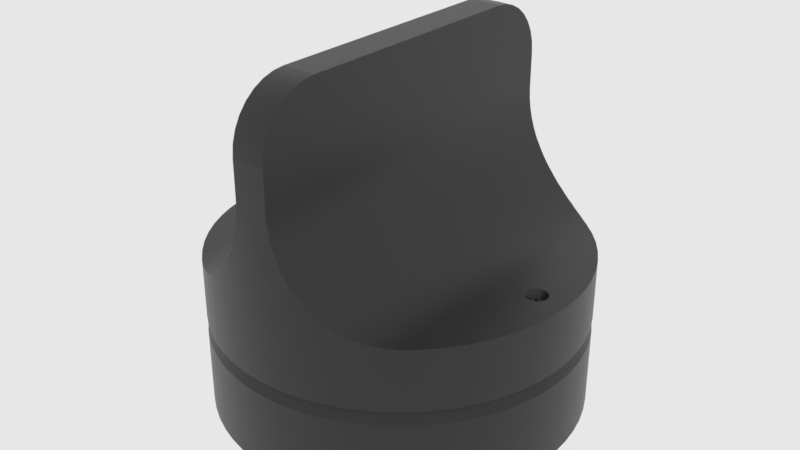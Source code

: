 # Source: mx_knob.blend  (saved by Blender 2.83.18; exported with 4.5.12 LTS)
import bpy
from mathutils import Matrix  # noqa: F401  (used for matrix-valued properties, if any)

bpy.ops.wm.read_factory_settings(use_empty=True)
scene = bpy.context.scene
scene.name = 'main'

# ---- collections
col_collection_1 = bpy.data.collections.new('Collection 1'); scene.collection.children.link(col_collection_1)

# ---- materials (node trees are filled in below, after node groups)
mat_sy_cutter = bpy.data.materials.new('sy_cutter')
mat_sy_dark_matte = bpy.data.materials.new('sy_dark_matte')
mat_sy_dark_matte.roughness = 0.25

# ---- node groups
ng_sy_plastic_001 = bpy.data.node_groups.new('sy_plastic.001', 'ShaderNodeTree')
_s = ng_sy_plastic_001.interface.new_socket(name='Color', in_out='OUTPUT', socket_type='NodeSocketColor')
_s.default_value = (0.01341, 0.01341, 0.01341, 1.0)
_s = ng_sy_plastic_001.interface.new_socket(name='Roughness', in_out='OUTPUT', socket_type='NodeSocketColor')
_s.default_value = (0.0, 0.0, 0.0, 0.0)
_s = ng_sy_plastic_001.interface.new_socket(name='Normal', in_out='OUTPUT', socket_type='NodeSocketVector')
_s.min_value = 0.0
_s.max_value = 0.0
_s = ng_sy_plastic_001.interface.new_socket(name='Color', in_out='INPUT', socket_type='NodeSocketColor')
_s.default_value = (0.01341, 0.01341, 0.01341, 1.0)
_s = ng_sy_plastic_001.interface.new_socket(name='Scale', in_out='INPUT', socket_type='NodeSocketFloat')
_s.default_value = 1.0
_s.min_value = 0.0
_s.max_value = 10.0
_s = ng_sy_plastic_001.interface.new_socket(name='Roughness', in_out='INPUT', socket_type='NodeSocketFloat')
_s.default_value = 1.0
_s.min_value = 0.0
_s.max_value = 3.0
_s = ng_sy_plastic_001.interface.new_socket(name='Bump', in_out='INPUT', socket_type='NodeSocketFloat')
_s.default_value = 1.0
_s.min_value = 0.0
_s.max_value = 1.0
_s = ng_sy_plastic_001.interface.new_socket(name='Normal', in_out='INPUT', socket_type='NodeSocketVector')
_s.min_value = 0.0
_s.max_value = -1.0
_s.hide_value = True
_N = ng_sy_plastic_001.nodes; _L = ng_sy_plastic_001.links
n0 = _N.new('ShaderNodeValToRGB'); n0.name = 'ColorRamp'; n0.location = (258, -72)
while len(n0.color_ramp.elements) > 1: n0.color_ramp.elements.remove(n0.color_ramp.elements[-1])
n0.color_ramp.elements[0].position = 0.004545; n0.color_ramp.elements[0].color = (0.2194, 0.2194, 0.2194, 1.0)
_e = n0.color_ramp.elements.new(0.8182); _e.color = (1.0, 1.0, 1.0, 1.0)
n1 = _N.new('ShaderNodeTexNoise'); n1.name = 'Noise Texture'; n1.location = (55, 153)
n2 = _N.new('ShaderNodeTexNoise'); n2.name = 'Musgrave Texture'; n2.location = (46, -89)
n2.width = 150
n2.normalize = False
n2.inputs[2].default_value = 300.0
n2.inputs[3].default_value = 11.2
n2.inputs[4].default_value = 0.25
n3 = _N.new('ShaderNodeValue'); n3.name = 'Value.001'; n3.location = (-353, -382)
n3.outputs[0].default_value = 0.0
n4 = _N.new('ShaderNodeRGB'); n4.name = 'RGB'; n4.location = (-365, 262)
n4.outputs[0].default_value = (0.01341, 0.01341, 0.01341, 1.0)
n5 = _N.new('ShaderNodeMix'); n5.name = 'Mix.001'; n5.location = (550, 25)
n5.data_type = 'RGBA'
n6 = _N.new('NodeReroute'); n6.name = 'Reroute'; n6.location = (-260, -194)
n6.width = 16
n6.socket_idname = 'NodeSocketFloat'
n7 = _N.new('ShaderNodeValue'); n7.name = 'Value'; n7.location = (-429, -187)
n7.outputs[0].default_value = 1.0
n8 = _N.new('ShaderNodeMath'); n8.name = 'Math'; n8.location = (-147, 40)
n8.operation = 'MULTIPLY'
n8.inputs[1].default_value = 400.0
n8.inputs[2].default_value = 0.0
n9 = _N.new('ShaderNodeMath'); n9.name = 'Math.001'; n9.location = (-150, -131)
n9.operation = 'MULTIPLY'
n9.inputs[1].default_value = 300.0
n9.inputs[2].default_value = 0.0
n10 = _N.new('ShaderNodeMath'); n10.name = 'Math.002'; n10.location = (-146, -320)
n10.operation = 'DIVIDE'
n10.inputs[1].default_value = 10.0
n10.inputs[2].default_value = 0.0
n11 = _N.new('ShaderNodeMath'); n11.name = 'Math.003'; n11.location = (746, 19)
n11.operation = 'MULTIPLY'
n11.inputs[2].default_value = 0.0
n12 = _N.new('NodeGroupInput'); n12.name = 'Group Input'; n12.location = (-627, -4)
n13 = _N.new('ShaderNodeValToRGB'); n13.name = 'ColorRamp.001'; n13.location = (255, 159)
while len(n13.color_ramp.elements) > 1: n13.color_ramp.elements.remove(n13.color_ramp.elements[-1])
n13.color_ramp.elements[0].position = 0.1727; n13.color_ramp.elements[0].color = (0.2194, 0.2194, 0.2194, 1.0)
_e = n13.color_ramp.elements.new(1.0); _e.color = (1.0, 1.0, 1.0, 1.0)
n14 = _N.new('ShaderNodeValue'); n14.name = 'Value.002'; n14.location = (520, 233)
n14.outputs[0].default_value = 1.0
n15 = _N.new('ShaderNodeBump'); n15.name = 'Bump'; n15.location = (721, -216)
n15.inputs[1].default_value = 0.2
n15.inputs[2].default_value = 1.0
n16 = _N.new('NodeGroupOutput'); n16.name = 'Group Output'; n16.location = (990, -11)
_L.new(n1.outputs[0], n13.inputs[0])
_L.new(n5.outputs[2], n11.inputs[0])
_L.new(n13.outputs[0], n5.inputs[6])
_L.new(n0.outputs[0], n5.inputs[7])
_L.new(n2.outputs[0], n0.inputs[0])
_L.new(n15.outputs[0], n16.inputs[2])
_L.new(n5.outputs[2], n15.inputs[3])
_L.new(n8.outputs[0], n1.inputs[2])
_L.new(n9.outputs[0], n2.inputs[0])
_L.new(n10.outputs[0], n15.inputs[0])
_L.new(n12.outputs[0], n16.inputs[0])
_L.new(n12.outputs[4], n15.inputs[4])
_L.new(n11.outputs[0], n16.inputs[1])
_L.new(n7.outputs[0], n6.inputs[0])
_L.new(n12.outputs[1], n8.inputs[0])
_L.new(n12.outputs[1], n9.inputs[0])
_L.new(n12.outputs[3], n10.inputs[0])
_L.new(n12.outputs[2], n11.inputs[1])
n16.is_active_output = True
ng_auto_smooth = bpy.data.node_groups.new('Auto Smooth', 'GeometryNodeTree')
_s = ng_auto_smooth.interface.new_socket(name='Geometry', in_out='OUTPUT', socket_type='NodeSocketGeometry')
_s = ng_auto_smooth.interface.new_socket(name='Geometry', in_out='INPUT', socket_type='NodeSocketGeometry')
_s = ng_auto_smooth.interface.new_socket(name='Angle', in_out='INPUT', socket_type='NodeSocketFloat')
_s.subtype = 'ANGLE'
_s.min_value = 0.0
_s.max_value = 3.142
ng_auto_smooth.is_modifier = True
_N = ng_auto_smooth.nodes; _L = ng_auto_smooth.links
n0 = _N.new('NodeGroupOutput'); n0.name = 'Group Output'; n0.location = (480, -100)
n1 = _N.new('NodeGroupInput'); n1.name = 'Group Input'; n1.location = (-420, -300)
n2 = _N.new('NodeGroupInput'); n2.name = 'Group Input.001'; n2.location = (-60, -100)
n3 = _N.new('GeometryNodeSetShadeSmooth'); n3.name = 'Set Shade Smooth'; n3.location = (120, -100)
n3.domain = 'EDGE'
n4 = _N.new('GeometryNodeSetShadeSmooth'); n4.name = 'Set Shade Smooth.001'; n4.location = (300, -100)
n5 = _N.new('GeometryNodeInputMeshEdgeAngle'); n5.name = 'Edge Angle'; n5.location = (-420, -220)
n6 = _N.new('GeometryNodeInputEdgeSmooth'); n6.name = 'Is Edge Smooth'; n6.location = (-60, -160)
n7 = _N.new('GeometryNodeInputShadeSmooth'); n7.name = 'Is Face Smooth'; n7.location = (-240, -340)
n8 = _N.new('FunctionNodeBooleanMath'); n8.name = 'Boolean Math'; n8.location = (-60, -220)
n9 = _N.new('FunctionNodeCompare'); n9.name = 'Compare'; n9.location = (-240, -180)
n9.operation = 'LESS_EQUAL'
_L.new(n5.outputs[0], n9.inputs[0])
_L.new(n4.outputs[0], n0.inputs[0])
_L.new(n1.outputs[1], n9.inputs[1])
_L.new(n9.outputs[0], n8.inputs[0])
_L.new(n7.outputs[0], n8.inputs[1])
_L.new(n2.outputs[0], n3.inputs[0])
_L.new(n6.outputs[0], n3.inputs[1])
_L.new(n3.outputs[0], n4.inputs[0])
_L.new(n8.outputs[0], n3.inputs[2])
n0.is_active_output = True

# ---- material node trees
mat_sy_cutter.use_nodes = True; mat_sy_cutter.node_tree.nodes.clear()
_N = mat_sy_cutter.node_tree.nodes; _L = mat_sy_cutter.node_tree.links
n0 = _N.new('ShaderNodeBsdfPrincipled'); n0.name = 'Principled BSDF'; n0.location = (10, 300)
n0.distribution = 'GGX'
n0.subsurface_method = 'BURLEY'
n0.inputs[0].default_value = (0.0212, 0.0212, 0.0212, 1.0)
n0.inputs[2].default_value = 0.65
n0.inputs[3].default_value = 1.45
n0.inputs[27].default_value = (0.0, 0.0, 0.0, 1.0)
n0.inputs[28].default_value = 1.0
n1 = _N.new('ShaderNodeOutputMaterial'); n1.name = 'Material Output'; n1.location = (300, 300)
_L.new(n0.outputs[0], n1.inputs[0])
n1.is_active_output = True
mat_sy_dark_matte.use_nodes = True; mat_sy_dark_matte.node_tree.nodes.clear()
_N = mat_sy_dark_matte.node_tree.nodes; _L = mat_sy_dark_matte.node_tree.links
n0 = _N.new('ShaderNodeOutputMaterial'); n0.name = 'Material Output'; n0.location = (1294, 466)
n1 = _N.new('ShaderNodeBsdfPrincipled'); n1.name = 'Principled BSDF'; n1.location = (881, 441)
n1.distribution = 'GGX'
n1.subsurface_method = 'BURLEY'
n1.inputs[3].default_value = 1.45
n1.inputs[9].default_value = (1.0, 0.1, 1.0)
n1.inputs[27].default_value = (0.0, 0.0, 0.0, 1.0)
n1.inputs[28].default_value = 1.0
n2 = _N.new('ShaderNodeGroup'); n2.name = 'Group.001'; n2.location = (494, 235)
n2.width = 183
n2.node_tree = ng_sy_plastic_001
n2.inputs[0].default_value = (0.02166, 0.02166, 0.02166, 1.0)
n2.inputs[1].default_value = 10.0
n2.inputs[2].default_value = 1.0
n2.inputs[3].default_value = 1.0
n2.inputs[4].default_value = (0.0, 0.0, 0.0)
_L.new(n1.outputs[0], n0.inputs[0])
_L.new(n2.outputs[0], n1.inputs[0])
_L.new(n2.outputs[1], n1.inputs[2])
_L.new(n2.outputs[2], n1.inputs[5])
n0.is_active_output = True

# ---- world
world_world = bpy.data.worlds.new('world'); scene.world = world_world
world_world.color = (0.8, 0.8, 0.8)
world_world.use_sun_shadow = False
world_world.sun_shadow_jitter_overblur = 0.0
world_world.cycles.sampling_method = 'MANUAL'
world_world.cycles.homogeneous_volume = True

# ---- meshes
me_cylinder_003 = bpy.data.meshes.new('Cylinder.003')
me_cylinder_003.from_pydata([(0.0, 0.63, -0.5408), (-3.917e-08, 1.734, 0.7192), (0.1229, 0.6179, -0.5408), (0.3383, 1.701, 0.7192), (0.2411, 0.5821, -0.5408), (0.6636, 1.602, 0.7192), (0.35, 0.5238, -0.5408), (0.9634, 1.442, 0.7192), (0.4455, 0.4455, -0.5408), (1.226, 1.226, 0.7192), (0.5238, 0.35, -0.5408), (1.442, 0.9634, 0.7192), (0.5821, 0.2411, -0.5408), (1.602, 0.6636, 0.7192), (0.6179, 0.1229, -0.5408), (1.701, 0.3383, 0.7192), (0.63, 4.756e-08, -0.5408), (1.734, -2.282e-07, 0.7192), (0.6179, -0.1229, -0.5408), (1.701, -0.3383, 0.7192), (0.5821, -0.2411, -0.5408), (1.602, -0.6636, 0.7192), (0.5238, -0.35, -0.5408), (1.442, -0.9634, 0.7192), (0.4455, -0.4455, -0.5408), (1.226, -1.226, 0.7192), (0.35, -0.5238, -0.5408), (0.9634, -1.442, 0.7192), (0.2411, -0.5821, -0.5408), (0.6636, -1.602, 0.7192), (0.1229, -0.6179, -0.5408), (0.3383, -1.701, 0.7192), (-2.053e-07, -0.63, -0.5408), (-6.042e-07, -1.734, 0.7192), (-0.1229, -0.6179, -0.5408), (-0.3383, -1.701, 0.7192), (-0.2411, -0.5821, -0.5408), (-0.6636, -1.602, 0.7192), (-0.35, -0.5238, -0.5408), (-0.9634, -1.442, 0.7192), (-0.4455, -0.4455, -0.5408), (-1.226, -1.226, 0.7192), (-0.5238, -0.35, -0.5408), (-1.442, -0.9634, 0.7192), (-0.5821, -0.2411, -0.5408), (-1.602, -0.6636, 0.7192), (-0.6179, -0.1229, -0.5408), (-1.701, -0.3383, 0.7192), (-0.63, 6.083e-07, -0.5408), (-1.734, 1.315e-06, 0.7192), (-0.6179, 0.1229, -0.5408), (-1.701, 0.3383, 0.7192), (-0.5821, 0.2411, -0.5408), (-1.602, 0.6636, 0.7192), (-0.5238, 0.35, -0.5408), (-1.442, 0.9634, 0.7192), (-0.4455, 0.4455, -0.5408), (-1.226, 1.226, 0.7192), (-0.35, 0.5238, -0.5408), (-0.9634, 1.442, 0.7192), (-0.2411, 0.5821, -0.5408), (-0.6636, 1.602, 0.7192), (-0.1229, 0.6179, -0.5408), (-0.3383, 1.701, 0.7192), (0.0, 0.63, -0.09079), (0.1229, 0.6179, -0.09079), (0.2411, 0.5821, -0.09079), (0.35, 0.5238, -0.09079), (0.4455, 0.4455, -0.09079), (0.5238, 0.35, -0.09079), (0.5821, 0.2411, -0.09079), (0.6179, 0.1229, -0.09079), (0.63, 4.756e-08, -0.09079), (0.6179, -0.1229, -0.09079), (0.5821, -0.2411, -0.09079), (0.5238, -0.35, -0.09079), (0.4455, -0.4455, -0.09079), (0.35, -0.5238, -0.09079), (0.2411, -0.5821, -0.09079), (0.1229, -0.6179, -0.09079), (-2.053e-07, -0.63, -0.09079), (-0.1229, -0.6179, -0.09079), (-0.2411, -0.5821, -0.09079), (-0.35, -0.5238, -0.09079), (-0.4455, -0.4455, -0.09079), (-0.5238, -0.35, -0.09079), (-0.5821, -0.2411, -0.09079), (-0.6179, -0.1229, -0.09079), (-0.63, 6.083e-07, -0.09079), (-0.6179, 0.1229, -0.09079), (-0.5821, 0.2411, -0.09079), (-0.5238, 0.35, -0.09079), (-0.4455, 0.4455, -0.09079), (-0.35, 0.5238, -0.09079), (-0.2411, 0.5821, -0.09079), (-0.1229, 0.6179, -0.09079), (0.2384, -1.198, -0.2433), (0.2228, -1.12, -0.3017), (0.4676, -1.129, -0.2433), (0.4371, -1.055, -0.3017), (0.6788, -1.016, -0.2433), (0.6346, -0.9498, -0.3017), (0.864, -0.864, -0.2433), (0.8077, -0.8077, -0.3017), (1.016, -0.6788, -0.2433), (0.9498, -0.6346, -0.3017), (1.129, -0.4676, -0.2433), (1.055, -0.4371, -0.3017), (1.198, -0.2384, -0.2433), (1.12, -0.2228, -0.3017), (1.222, -1.002e-07, -0.2433), (1.142, -8.036e-08, -0.3017), (1.198, 0.2384, -0.2433), (1.12, 0.2228, -0.3017), (1.129, 0.4676, -0.2433), (1.055, 0.4371, -0.3017), (1.016, 0.6788, -0.2433), (0.9498, 0.6346, -0.3017), (0.864, 0.864, -0.2433), (0.8077, 0.8077, -0.3017), (0.6788, 1.016, -0.2433), (0.6346, 0.9498, -0.3017), (0.4676, 1.129, -0.2433), (0.4371, 1.055, -0.3017), (0.2384, 1.198, -0.2433), (0.2228, 1.12, -0.3017), (-1.817e-08, 1.142, -0.3017), (-2.1e-08, 1.222, -0.2433), (-2.1e-08, 1.222, 0.3434), (-1.817e-08, 1.142, 0.285), (0.2228, 1.12, 0.285), (0.2384, 1.198, 0.3434), (0.4371, 1.055, 0.285), (0.4676, 1.129, 0.3434), (0.6346, 0.9498, 0.285), (0.6788, 1.016, 0.3434), (0.8077, 0.8077, 0.285), (0.864, 0.864, 0.3434), (0.9498, 0.6346, 0.285), (1.016, 0.6788, 0.3434), (1.055, 0.4371, 0.285), (1.129, 0.4676, 0.3434), (1.12, 0.2228, 0.285), (1.198, 0.2384, 0.3434), (1.142, -8.036e-08, 0.285), (1.222, -1.002e-07, 0.3434), (1.12, -0.2228, 0.285), (1.198, -0.2384, 0.3434), (1.055, -0.4371, 0.285), (1.129, -0.4676, 0.3434), (0.9498, -0.6346, 0.285), (1.016, -0.6788, 0.3434), (0.8077, -0.8077, 0.285), (0.864, -0.864, 0.3434), (0.6346, -0.9498, 0.285), (0.6788, -1.016, 0.3434), (0.4371, -1.055, 0.285), (0.4676, -1.129, 0.3434), (0.2228, -1.12, 0.285), (0.2384, -1.198, 0.3434), (-3.904e-07, -1.142, 0.285), (-4.191e-07, -1.222, 0.3434), (-0.2228, -1.12, 0.285), (-0.2384, -1.198, 0.3434), (-0.4371, -1.055, 0.285), (-0.4676, -1.129, 0.3434), (-0.6346, -0.9498, 0.285), (-0.6788, -1.016, 0.3434), (-0.8077, -0.8077, 0.285), (-0.864, -0.864, 0.3434), (-0.9498, -0.6346, 0.285), (-1.016, -0.6788, 0.3434), (-1.055, -0.4371, 0.285), (-1.129, -0.4676, 0.3434), (-1.12, -0.2228, 0.285), (-1.198, -0.2384, 0.3434), (-1.142, 9.364e-07, 0.285), (-1.222, 9.873e-07, 0.3434), (-1.12, 0.2228, 0.285), (-1.198, 0.2384, 0.3434), (-1.055, 0.4371, 0.285), (-1.129, 0.4676, 0.3434), (-0.9498, 0.6346, 0.285), (-1.016, 0.6788, 0.3434), (-0.8077, 0.8077, 0.285), (-0.864, 0.864, 0.3434), (-0.6346, 0.9498, 0.285), (-0.6788, 1.016, 0.3434), (-0.4371, 1.055, 0.285), (-0.4676, 1.129, 0.3434), (-0.2228, 1.12, 0.285), (-0.2384, 1.198, 0.3434), (-3.904e-07, -1.142, -0.3017), (-4.191e-07, -1.222, -0.2433), (-0.2228, -1.12, -0.3017), (-0.2384, -1.198, -0.2433), (-0.4371, -1.055, -0.3017), (-0.4676, -1.129, -0.2433), (-0.6346, -0.9498, -0.3017), (-0.6788, -1.016, -0.2433), (-0.8077, -0.8077, -0.3017), (-0.864, -0.864, -0.2433), (-0.9498, -0.6346, -0.3017), (-1.016, -0.6788, -0.2433), (-1.055, -0.4371, -0.3017), (-1.129, -0.4676, -0.2433), (-1.12, -0.2228, -0.3017), (-1.198, -0.2384, -0.2433), (-1.142, 9.364e-07, -0.3017), (-1.222, 9.873e-07, -0.2433), (-1.12, 0.2228, -0.3017), (-1.198, 0.2384, -0.2433), (-1.055, 0.4371, -0.3017), (-1.129, 0.4676, -0.2433), (-0.9498, 0.6346, -0.3017), (-1.016, 0.6788, -0.2433), (-0.8077, 0.8077, -0.3017), (-0.864, 0.864, -0.2433), (-0.6346, 0.9498, -0.3017), (-0.6788, 1.016, -0.2433), (-0.4371, 1.055, -0.3017), (-0.4676, 1.129, -0.2433), (-0.2228, 1.12, -0.3017), (-0.2384, 1.198, -0.2433)], [], [(95, 190, 129, 64), (66, 132, 134, 67), (67, 134, 136, 68), (68, 136, 138, 69), (69, 138, 140, 70), (70, 140, 142, 71), (71, 142, 144, 72), (72, 144, 146, 73), (73, 146, 148, 74), (74, 148, 150, 75), (75, 150, 152, 76), (76, 152, 154, 77), (77, 154, 156, 78), (78, 156, 158, 79), (79, 158, 160, 80), (80, 160, 162, 81), (81, 162, 164, 82), (82, 164, 166, 83), (83, 166, 168, 84), (84, 168, 170, 85), (85, 170, 172, 86), (86, 172, 174, 87), (87, 174, 176, 88), (88, 176, 178, 89), (89, 178, 180, 90), (90, 180, 182, 91), (91, 182, 184, 92), (92, 184, 186, 93), (93, 186, 188, 94), (94, 188, 190, 95), (3, 1, 63, 61, 59, 57, 55, 53, 51, 49, 47, 45, 43, 41, 39, 37, 35, 33, 31, 29, 27, 25, 23, 21, 19, 17, 15, 13, 11, 9, 7, 5), (223, 127, 126, 222), (64, 129, 130, 65), (0, 2, 4, 6, 8, 10, 12, 14, 16, 18, 20, 22, 24, 26, 28, 30, 32, 34, 36, 38, 40, 42, 44, 46, 48, 50, 52, 54, 56, 58, 60, 62), (62, 95, 64, 0), (60, 94, 95, 62), (58, 93, 94, 60), (56, 92, 93, 58), (54, 91, 92, 56), (52, 90, 91, 54), (50, 89, 90, 52), (48, 88, 89, 50), (46, 87, 88, 48), (44, 86, 87, 46), (42, 85, 86, 44), (40, 84, 85, 42), (38, 83, 84, 40), (36, 82, 83, 38), (34, 81, 82, 36), (32, 80, 81, 34), (30, 79, 80, 32), (28, 78, 79, 30), (26, 77, 78, 28), (24, 76, 77, 26), (22, 75, 76, 24), (20, 74, 75, 22), (18, 73, 74, 20), (16, 72, 73, 18), (14, 71, 72, 16), (12, 70, 71, 14), (10, 69, 70, 12), (8, 68, 69, 10), (6, 67, 68, 8), (4, 66, 67, 6), (2, 65, 66, 4), (0, 64, 65, 2), (65, 130, 132, 66), (189, 61, 63, 191), (187, 59, 61, 189), (185, 57, 59, 187), (183, 55, 57, 185), (181, 53, 55, 183), (179, 51, 53, 181), (177, 49, 51, 179), (175, 47, 49, 177), (173, 45, 47, 175), (171, 43, 45, 173), (169, 41, 43, 171), (167, 39, 41, 169), (165, 37, 39, 167), (163, 35, 37, 165), (161, 33, 35, 163), (159, 31, 33, 161), (157, 29, 31, 159), (155, 27, 29, 157), (153, 25, 27, 155), (151, 23, 25, 153), (149, 21, 23, 151), (147, 19, 21, 149), (145, 17, 19, 147), (143, 15, 17, 145), (141, 13, 15, 143), (139, 11, 13, 141), (137, 9, 11, 139), (135, 7, 9, 137), (133, 5, 7, 135), (131, 3, 5, 133), (128, 1, 3, 131), (139, 141, 114, 116), (191, 128, 127, 223), (176, 174, 206, 208), (157, 159, 96, 98), (175, 177, 209, 207), (142, 140, 115, 113), (160, 158, 97, 192), (141, 143, 112, 114), (178, 176, 208, 210), (159, 161, 193, 96), (177, 179, 211, 209), (144, 142, 113, 111), (162, 160, 192, 194), (143, 145, 110, 112), (180, 178, 210, 212), (161, 163, 195, 193), (179, 181, 213, 211), (146, 144, 111, 109), (164, 162, 194, 196), (145, 147, 108, 110), (182, 180, 212, 214), (163, 165, 197, 195), (181, 183, 215, 213), (148, 146, 109, 107), (130, 129, 126, 125), (166, 164, 196, 198), (147, 149, 106, 108), (128, 131, 124, 127), (184, 182, 214, 216), (165, 167, 199, 197), (132, 130, 125, 123), (183, 185, 217, 215), (191, 63, 1, 128), (221, 223, 222, 220), (219, 221, 220, 218), (217, 219, 218, 216), (215, 217, 216, 214), (213, 215, 214, 212), (211, 213, 212, 210), (209, 211, 210, 208), (207, 209, 208, 206), (205, 207, 206, 204), (203, 205, 204, 202), (201, 203, 202, 200), (199, 201, 200, 198), (197, 199, 198, 196), (195, 197, 196, 194), (193, 195, 194, 192), (96, 193, 192, 97), (98, 96, 97, 99), (100, 98, 99, 101), (102, 100, 101, 103), (104, 102, 103, 105), (106, 104, 105, 107), (108, 106, 107, 109), (110, 108, 109, 111), (112, 110, 111, 113), (114, 112, 113, 115), (116, 114, 115, 117), (118, 116, 117, 119), (120, 118, 119, 121), (122, 120, 121, 123), (124, 122, 123, 125), (127, 124, 125, 126), (158, 156, 99, 97), (140, 138, 117, 115), (173, 175, 207, 205), (129, 190, 222, 126), (155, 157, 98, 100), (174, 172, 204, 206), (137, 139, 116, 118), (156, 154, 101, 99), (189, 191, 223, 221), (138, 136, 119, 117), (171, 173, 205, 203), (190, 188, 220, 222), (153, 155, 100, 102), (172, 170, 202, 204), (135, 137, 118, 120), (154, 152, 103, 101), (187, 189, 221, 219), (136, 134, 121, 119), (169, 171, 203, 201), (188, 186, 218, 220), (151, 153, 102, 104), (170, 168, 200, 202), (133, 135, 120, 122), (152, 150, 105, 103), (185, 187, 219, 217), (134, 132, 123, 121), (167, 169, 201, 199), (186, 184, 216, 218), (149, 151, 104, 106), (168, 166, 198, 200), (131, 133, 122, 124), (150, 148, 107, 105)])
me_cylinder_003.polygons.foreach_set('use_smooth', [True] * 194)
_k = set([(0, 2), (0, 62), (1, 3), (1, 63), (2, 4), (3, 5), (4, 6), (5, 7), (6, 8), (7, 9), (8, 10), (9, 11), (10, 12), (11, 13), (12, 14), (13, 15), (14, 16), (15, 17), (16, 18), (17, 19), (18, 20), (19, 21), (20, 22), (21, 23), (22, 24), (23, 25), (24, 26), (25, 27), (26, 28), (27, 29), (28, 30), (29, 31), (30, 32), (31, 33), (32, 34), (33, 35), (34, 36), (35, 37), (36, 38), (37, 39), (38, 40), (39, 41), (40, 42), (41, 43), (42, 44), (43, 45), (44, 46), (45, 47), (46, 48), (47, 49), (48, 50), (49, 51), (50, 52), (51, 53), (52, 54), (53, 55), (54, 56), (55, 57), (56, 58), (57, 59), (58, 60), (59, 61), (60, 62), (61, 63), (64, 65), (64, 95), (65, 66), (66, 67), (67, 68), (68, 69), (69, 70), (70, 71), (71, 72), (72, 73), (73, 74), (74, 75), (75, 76), (76, 77), (77, 78), (78, 79), (79, 80), (80, 81), (81, 82), (82, 83), (83, 84), (84, 85), (85, 86), (86, 87), (87, 88), (88, 89), (89, 90), (90, 91), (91, 92), (92, 93), (93, 94), (94, 95), (96, 98), (96, 193), (97, 99), (97, 192), (98, 100), (99, 101), (100, 102), (101, 103), (102, 104), (103, 105), (104, 106), (105, 107), (106, 108), (107, 109), (108, 110), (109, 111), (110, 112), (111, 113), (112, 114), (113, 115), (114, 116), (115, 117), (116, 118), (117, 119), (118, 120), (119, 121), (120, 122), (121, 123), (122, 124), (123, 125), (124, 127), (125, 126), (126, 222), (127, 223), (128, 131), (128, 191), (129, 130), (129, 190), (130, 132), (131, 133), (132, 134), (133, 135), (134, 136), (135, 137), (136, 138), (137, 139), (138, 140), (139, 141), (140, 142), (141, 143), (142, 144), (143, 145), (144, 146), (145, 147), (146, 148), (147, 149), (148, 150), (149, 151), (150, 152), (151, 153), (152, 154), (153, 155), (154, 156), (155, 157), (156, 158), (157, 159), (158, 160), (159, 161), (160, 162), (161, 163), (162, 164), (163, 165), (164, 166), (165, 167), (166, 168), (167, 169), (168, 170), (169, 171), (170, 172), (171, 173), (172, 174), (173, 175), (174, 176), (175, 177), (176, 178), (177, 179), (178, 180), (179, 181), (180, 182), (181, 183), (182, 184), (183, 185), (184, 186), (185, 187), (186, 188), (187, 189), (188, 190), (189, 191), (192, 194), (193, 195), (194, 196), (195, 197), (196, 198), (197, 199), (198, 200), (199, 201), (200, 202), (201, 203), (202, 204), (203, 205), (204, 206), (205, 207), (206, 208), (207, 209), (208, 210), (209, 211), (210, 212), (211, 213), (212, 214), (213, 215), (214, 216), (215, 217), (216, 218), (217, 219), (218, 220), (219, 221), (220, 222), (221, 223)])
me_cylinder_003.attributes.new('sharp_edge', 'BOOLEAN', 'EDGE').data.foreach_set('value', [ (min(e.vertices), max(e.vertices)) in _k for e in me_cylinder_003.edges])
_k = {(0, 2): 1.0, (1, 3): 1.0, (125, 126): 1.0, (2, 4): 1.0, (3, 5): 1.0, (4, 6): 1.0, (5, 7): 1.0, (6, 8): 1.0, (7, 9): 1.0, (8, 10): 1.0, (9, 11): 1.0, (10, 12): 1.0, (11, 13): 1.0, (12, 14): 1.0, (13, 15): 1.0, (14, 16): 1.0, (15, 17): 1.0, (16, 18): 1.0, (17, 19): 1.0, (18, 20): 1.0, (19, 21): 1.0, (20, 22): 1.0, (21, 23): 1.0, (22, 24): 1.0, (23, 25): 1.0, (24, 26): 1.0, (25, 27): 1.0, (26, 28): 1.0, (27, 29): 1.0, (28, 30): 1.0, (29, 31): 1.0, (30, 32): 1.0, (31, 33): 1.0, (32, 34): 1.0, (33, 35): 1.0, (34, 36): 1.0, (35, 37): 1.0, (36, 38): 1.0, (37, 39): 1.0, (38, 40): 1.0, (39, 41): 1.0, (40, 42): 1.0, (41, 43): 1.0, (42, 44): 1.0, (43, 45): 1.0, (44, 46): 1.0, (45, 47): 1.0, (46, 48): 1.0, (47, 49): 1.0, (48, 50): 1.0, (49, 51): 1.0, (50, 52): 1.0, (51, 53): 1.0, (52, 54): 1.0, (53, 55): 1.0, (54, 56): 1.0, (55, 57): 1.0, (56, 58): 1.0, (57, 59): 1.0, (58, 60): 1.0, (59, 61): 1.0, (60, 62): 1.0, (61, 63): 1.0, (0, 62): 1.0, (1, 63): 1.0, (127, 223): 1.0, (64, 95): 1.0, (94, 95): 1.0, (93, 94): 1.0, (92, 93): 1.0, (91, 92): 1.0, (90, 91): 1.0, (89, 90): 1.0, (88, 89): 1.0, (87, 88): 1.0, (86, 87): 1.0, (85, 86): 1.0, (84, 85): 1.0, (83, 84): 1.0, (82, 83): 1.0, (81, 82): 1.0, (80, 81): 1.0, (79, 80): 1.0, (78, 79): 1.0, (77, 78): 1.0, (76, 77): 1.0, (75, 76): 1.0, (74, 75): 1.0, (73, 74): 1.0, (72, 73): 1.0, (71, 72): 1.0, (70, 71): 1.0, (69, 70): 1.0, (68, 69): 1.0, (67, 68): 1.0, (66, 67): 1.0, (65, 66): 1.0, (64, 65): 1.0, (124, 127): 1.0, (121, 123): 1.0, (119, 121): 1.0, (117, 119): 1.0, (115, 117): 1.0, (113, 115): 1.0, (111, 113): 1.0, (109, 111): 1.0, (107, 109): 1.0, (105, 107): 1.0, (103, 105): 1.0, (101, 103): 1.0, (99, 101): 1.0, (97, 99): 1.0, (97, 192): 1.0, (192, 194): 1.0, (194, 196): 1.0, (196, 198): 1.0, (198, 200): 1.0, (200, 202): 1.0, (202, 204): 1.0, (204, 206): 1.0, (206, 208): 1.0, (208, 210): 1.0, (210, 212): 1.0, (212, 214): 1.0, (214, 216): 1.0, (216, 218): 1.0, (218, 220): 1.0, (220, 222): 1.0, (126, 222): 1.0, (123, 125): 1.0, (221, 223): 1.0, (219, 221): 1.0, (217, 219): 1.0, (215, 217): 1.0, (213, 215): 1.0, (211, 213): 1.0, (209, 211): 1.0, (207, 209): 1.0, (205, 207): 1.0, (203, 205): 1.0, (201, 203): 1.0, (199, 201): 1.0, (197, 199): 1.0, (195, 197): 1.0, (193, 195): 1.0, (96, 193): 1.0, (96, 98): 1.0, (98, 100): 1.0, (100, 102): 1.0, (102, 104): 1.0, (104, 106): 1.0, (106, 108): 1.0, (108, 110): 1.0, (110, 112): 1.0, (112, 114): 1.0, (114, 116): 1.0, (116, 118): 1.0, (118, 120): 1.0, (120, 122): 1.0, (122, 124): 1.0, (128, 191): 1.0, (129, 190): 1.0, (189, 191): 1.0, (188, 190): 1.0, (187, 189): 1.0, (186, 188): 1.0, (185, 187): 1.0, (184, 186): 1.0, (183, 185): 1.0, (182, 184): 1.0, (181, 183): 1.0, (180, 182): 1.0, (179, 181): 1.0, (178, 180): 1.0, (177, 179): 1.0, (176, 178): 1.0, (175, 177): 1.0, (174, 176): 1.0, (173, 175): 1.0, (172, 174): 1.0, (171, 173): 1.0, (170, 172): 1.0, (169, 171): 1.0, (168, 170): 1.0, (167, 169): 1.0, (166, 168): 1.0, (165, 167): 1.0, (164, 166): 1.0, (163, 165): 1.0, (162, 164): 1.0, (161, 163): 1.0, (160, 162): 1.0, (159, 161): 1.0, (158, 160): 1.0, (157, 159): 1.0, (156, 158): 1.0, (155, 157): 1.0, (154, 156): 1.0, (153, 155): 1.0, (152, 154): 1.0, (151, 153): 1.0, (150, 152): 1.0, (149, 151): 1.0, (148, 150): 1.0, (147, 149): 1.0, (146, 148): 1.0, (145, 147): 1.0, (144, 146): 1.0, (143, 145): 1.0, (142, 144): 1.0, (141, 143): 1.0, (140, 142): 1.0, (139, 141): 1.0, (138, 140): 1.0, (137, 139): 1.0, (136, 138): 1.0, (135, 137): 1.0, (134, 136): 1.0, (133, 135): 1.0, (132, 134): 1.0, (131, 133): 1.0, (130, 132): 1.0, (128, 131): 1.0, (129, 130): 1.0}
me_cylinder_003.attributes.new('crease_edge', 'FLOAT', 'EDGE').data.foreach_set('value', [_k.get((min(e.vertices), max(e.vertices)), 0.0) for e in me_cylinder_003.edges])
me_cylinder_003.materials.append(mat_sy_cutter)
me_cylinder_003.use_remesh_preserve_volume = False
me_cylinder_003.use_remesh_preserve_attributes = False
me_cylinder_003.use_mirror_vertex_groups = False
me_cylinder_003.update()
me_cylinder_002 = bpy.data.meshes.new('Cylinder.002')
me_cylinder_002.from_pydata([(-0.05702, 0.0, 0.3858), (-0.06436, 0.0, 0.3159), (-0.0852, 0.0, 0.2488), (-0.1187, 0.0, 0.1871), (-0.1637, 0.0, 0.1331), (-0.2183, 0.0, 0.08886), (-0.2804, 0.0, 0.05614), (-0.3478, 0.0, 0.03619), (-0.4178, 0.0, 0.02976), (-0.05897, 0.0, 0.3507), (-0.07313, 0.0, 0.2819), (-0.1004, 0.0, 0.2171), (-0.1399, 0.0, 0.159), (-0.1899, 0.0, 0.1096), (-0.2485, 0.0, 0.07097), (-0.3136, 0.0, 0.0445), (-0.3826, 0.0, 0.03125), (0.05702, 0.0, 0.3858), (0.06436, 0.0, 0.3159), (0.0852, 0.0, 0.2488), (0.1187, 0.0, 0.1871), (0.1637, 0.0, 0.1331), (0.2183, 0.0, 0.08886), (0.2804, 0.0, 0.05614), (0.3478, 0.0, 0.03619), (0.4178, 0.0, 0.02976), (0.05897, 0.0, 0.3507), (0.07313, 0.0, 0.2819), (0.1004, 0.0, 0.2171), (0.1399, 0.0, 0.159), (0.1899, 0.0, 0.1096), (0.2485, 0.0, 0.07097), (0.3136, 0.0, 0.0445), (0.3826, 0.0, 0.03125), (0.06145, -0.624, 0.08921), (0.182, -0.6, 0.08921), (-0.06145, -0.624, 0.08921), (-0.182, -0.6, 0.08921), (0.1156, -0.6159, 0.08921), (0.0, -0.627, 0.08921), (-0.1156, -0.6159, 0.08921), (0.0, -0.627, 0.3802), (0.0, -0.627, 0.3074), (0.0, -0.627, 0.2347), (0.0, -0.627, 0.162), (-0.1155, -0.616, 0.162), (-0.06145, -0.624, 0.162), (-0.05121, -0.6245, 0.2347), (-0.04618, -0.6247, 0.3118), (-0.627, 0.0, 0.02976), (-0.3483, -0.5213, 0.03611), (-0.3478, -0.5216, 0.03619), (-0.4178, -0.4665, 0.02976), (-0.3826, -0.4959, 0.03125), (-0.3977, -0.4847, 0.03061), (-0.6, -0.182, 0.02976), (-0.624, -0.06145, 0.02976), (-0.6149, -0.1223, 0.02976), (-0.5213, -0.3483, 0.02976), (-0.4847, -0.3977, 0.02976), (-0.5529, -0.2956, 0.02976), (-0.5793, -0.2399, 0.02976), (-0.4433, -0.4433, 0.02976), (-0.2804, -0.5601, 0.05614), (-0.3136, -0.5421, 0.0445), (-0.2956, -0.5529, 0.05084), (-0.2183, -0.587, 0.08886), (-0.2485, -0.5752, 0.07097), (-0.2399, -0.5793, 0.07605), (-0.1899, -0.5972, 0.1096), (-0.182, -0.6, 0.1167), (-0.1637, -0.6046, 0.1331), (-0.1187, -0.6155, 0.1871), (-0.1399, -0.6105, 0.159), (-0.1004, -0.6182, 0.2171), (-0.092, -0.6194, 0.2347), (-0.0852, -0.6204, 0.2488), (-0.06145, 0.624, 0.08921), (-0.182, 0.6, 0.08921), (0.0, 0.627, 0.08921), (-0.1156, 0.6159, 0.08921), (-0.05702, 0.0, 0.7192), (0.1155, -0.616, 0.162), (0.06145, -0.624, 0.162), (0.05121, -0.6245, 0.2347), (0.04618, -0.6247, 0.3118), (0.627, 0.0, 0.02976), (0.3483, -0.5213, 0.03611), (0.3478, -0.5216, 0.03619), (0.4178, -0.4665, 0.02976), (0.3826, -0.4959, 0.03125), (0.0, 0.627, 0.3802), (0.3977, -0.4847, 0.03061), (0.6, -0.182, 0.02976), (-0.05702, -0.005615, 0.7192), (-0.05702, -0.03048, 0.7192), (-0.05702, -0.0173, 0.7192), (-0.05702, -0.06947, 0.7192), (-0.05702, -0.1067, 0.7192), (-0.05702, -0.04679, 0.7192), (-0.05702, -0.188, 0.7192), (0.624, -0.06145, 0.02976), (-0.06436, -0.6235, 0.3159), (-0.07313, -0.6222, 0.2819), (0.6149, -0.1223, 0.02976), (0.0, 0.0, 0.7192), (0.5213, -0.3483, 0.02976), (0.4847, -0.3977, 0.02976), (-0.05897, -0.6241, 0.3507), (0.0, -0.627, 0.351), (-0.05733, -0.6242, 0.3802), (0.5529, -0.2956, 0.02976), (-0.05702, -0.6242, 0.3858), (0.5793, -0.2399, 0.02976), (0.4433, -0.4433, 0.02976), (0.2804, -0.5601, 0.05614), (0.3136, -0.5421, 0.0445), (0.2956, -0.5529, 0.05084), (0.2183, -0.587, 0.08886), (0.2485, -0.5752, 0.07097), (0.2399, -0.5793, 0.07605), (0.0, 0.627, 0.3074), (0.0, 0.627, 0.2347), (0.0, 0.627, 0.162), (-0.1155, 0.616, 0.162), (-0.06145, 0.624, 0.162), (-0.05121, 0.6245, 0.2347), (-0.04618, 0.6247, 0.3118), (0.1899, -0.5972, 0.1096), (0.182, -0.6, 0.1167), (0.1637, -0.6046, 0.1331), (0.1187, -0.6155, 0.1871), (0.1399, -0.6105, 0.159), (0.1004, -0.6182, 0.2171), (0.092, -0.6194, 0.2347), (0.0852, -0.6204, 0.2488), (0.06145, 0.624, 0.08921), (0.182, 0.6, 0.08921), (0.1156, 0.6159, 0.08921), (-0.3483, 0.5213, 0.03611), (-0.3478, 0.5216, 0.03619), (-0.4178, 0.4665, 0.02976), (-0.3826, 0.4959, 0.03125), (-0.3977, 0.4847, 0.03061), (-0.6, 0.182, 0.02976), (-0.624, 0.06145, 0.02976), (-0.6149, 0.1223, 0.02976), (-0.5213, 0.3483, 0.02976), (-0.4847, 0.3977, 0.02976), (-0.5529, 0.2956, 0.02976), (0.0, -0.423, 0.7192), (0.0, -0.627, 0.5154), (0.0, -0.4628, 0.7153), (0.0, -0.501, 0.7037), (0.0, -0.5363, 0.6849), (0.0, -0.5672, 0.6595), (0.0, -0.5926, 0.6286), (0.0, -0.6115, 0.5934), (0.0, -0.6231, 0.5552), (-0.05702, -0.6242, 0.5154), (-0.05702, -0.4201, 0.7192), (-0.05702, -0.6203, 0.5552), (-0.05702, -0.6086, 0.5934), (-0.05702, -0.5898, 0.6286), (-0.05702, -0.5644, 0.6595), (-0.05702, -0.5335, 0.6849), (-0.05702, -0.4982, 0.7037), (-0.05702, -0.4599, 0.7153), (-0.5793, 0.2399, 0.02976), (-0.4433, 0.4433, 0.02976), (-0.2804, 0.5601, 0.05614), (-0.3136, 0.5421, 0.0445), (-0.2956, 0.5529, 0.05084), (-0.2183, 0.587, 0.08886), (-0.2485, 0.5752, 0.07097), (-0.2399, 0.5793, 0.07605), (-0.1899, 0.5972, 0.1096), (-0.182, 0.6, 0.1167), (-0.1637, 0.6046, 0.1331), (-0.1187, 0.6155, 0.1871), (-0.1399, 0.6105, 0.159), (-0.1004, 0.6182, 0.2171), (-0.092, 0.6194, 0.2347), (-0.0852, 0.6204, 0.2488), (-0.05702, 0.005615, 0.7192), (-0.05702, 0.03048, 0.7192), (-0.05702, 0.0173, 0.7192), (-0.05702, 0.06947, 0.7192), (-0.05702, 0.1067, 0.7192), (-0.05702, 0.04679, 0.7192), (-0.05702, 0.188, 0.7192), (0.05702, 0.0, 0.7192), (-0.06436, 0.6235, 0.3159), (-0.07313, 0.6222, 0.2819), (0.05702, -0.005615, 0.7192), (0.05702, -0.03048, 0.7192), (0.05702, -0.0173, 0.7192), (0.05702, -0.06947, 0.7192), (-0.05897, 0.6241, 0.3507), (0.0, 0.627, 0.351), (-0.05733, 0.6242, 0.3802), (-0.05702, 0.6242, 0.3858), (0.05702, -0.1067, 0.7192), (0.05702, -0.04679, 0.7192), (0.05702, -0.188, 0.7192), (0.06436, -0.6235, 0.3159), (0.07313, -0.6222, 0.2819), (0.05897, -0.6241, 0.3507), (0.05733, -0.6242, 0.3802), (0.05702, -0.6242, 0.3858), (0.1155, 0.616, 0.162), (0.06145, 0.624, 0.162), (0.05121, 0.6245, 0.2347), (0.04618, 0.6247, 0.3118), (0.3483, 0.5213, 0.03611), (0.3478, 0.5216, 0.03619), (0.4178, 0.4665, 0.02976), (0.3826, 0.4959, 0.03125), (0.3977, 0.4847, 0.03061), (0.6, 0.182, 0.02976), (0.624, 0.06145, 0.02976), (0.6149, 0.1223, 0.02976), (0.5213, 0.3483, 0.02976), (0.4847, 0.3977, 0.02976), (0.5529, 0.2956, 0.02976), (-0.06145, -0.624, -0.2265), (-0.06145, -0.624, -0.1775), (-0.05971, -0.6063, -0.1865), (-0.182, -0.6, -0.2265), (-0.182, -0.6, -0.1775), (-0.1768, -0.583, -0.1865), (-0.2956, -0.5529, -0.2265), (-0.2956, -0.5529, -0.1775), (-0.2872, -0.5373, -0.1865), (-0.3977, -0.4847, -0.2265), (-0.3977, -0.4847, -0.1775), (-0.3865, -0.4709, -0.1865), (-0.4847, -0.3977, -0.2265), (-0.4847, -0.3977, -0.1775), (-0.4709, -0.3865, -0.1865), (-0.5529, -0.2956, -0.2265), (-0.5529, -0.2956, -0.1775), (-0.5373, -0.2872, -0.1865), (-0.6, -0.182, -0.2265), (-0.6, -0.182, -0.1775), (-0.583, -0.1768, -0.1865), (-0.624, -0.06145, -0.2265), (-0.624, -0.06145, -0.1775), (-0.6063, -0.05971, -0.1865), (0.0, -0.627, -0.2265), (0.0, -0.627, -0.1775), (0.0, -0.6092, -0.1865), (-0.1223, -0.6149, -0.2265), (-0.1223, -0.6149, -0.1775), (-0.1189, -0.5975, -0.1865), (-0.2399, -0.5793, -0.2265), (-0.2399, -0.5793, -0.1775), (-0.2331, -0.5629, -0.1865), (-0.3483, -0.5213, -0.2265), (-0.3483, -0.5213, -0.1775), (-0.3385, -0.5066, -0.1865), (-0.4433, -0.4433, -0.2265), (-0.4433, -0.4433, -0.1775), (-0.4308, -0.4308, -0.1865), (-0.5213, -0.3483, -0.2265), (-0.5213, -0.3483, -0.1775), (-0.5066, -0.3385, -0.1865), (-0.5793, -0.2399, -0.2265), (-0.5793, -0.2399, -0.1775), (-0.5629, -0.2331, -0.1865), (-0.6149, -0.1223, -0.2265), (-0.6149, -0.1223, -0.1775), (-0.5975, -0.1189, -0.1865), (-0.627, 0.0, -0.1775), (-0.627, 0.0, -0.2265), (-0.6092, 0.0, -0.1865), (0.05702, -0.6242, 0.5154), (0.0, 0.423, 0.7192), (0.0, 0.627, 0.5154), (0.0, 0.4628, 0.7153), (0.0, 0.501, 0.7037), (0.0, 0.5363, 0.6849), (0.0, 0.5672, 0.6595), (0.0, 0.5926, 0.6286), (0.05702, -0.4201, 0.7192), (0.05702, -0.6203, 0.5552), (0.05702, -0.6086, 0.5934), (0.05702, -0.5898, 0.6286), (0.05702, -0.5644, 0.6595), (0.05702, -0.5335, 0.6849), (0.05702, -0.4982, 0.7037), (0.05702, -0.4599, 0.7153), (0.5793, 0.2399, 0.02976), (0.0, 0.6115, 0.5934), (0.0, 0.6231, 0.5552), (-0.05702, 0.6242, 0.5154), (-0.05702, 0.4201, 0.7192), (-0.05702, 0.6203, 0.5552), (-0.05702, 0.6086, 0.5934), (-0.05702, 0.5898, 0.6286), (-0.05702, 0.5644, 0.6595), (-0.05702, 0.5335, 0.6849), (-0.05702, 0.4982, 0.7037), (-0.05702, 0.4599, 0.7153), (0.4433, 0.4433, 0.02976), (0.2804, 0.5601, 0.05614), (0.3136, 0.5421, 0.0445), (0.2956, 0.5529, 0.05084), (0.2183, 0.587, 0.08886), (0.2485, 0.5752, 0.07097), (0.2399, 0.5793, 0.07605), (0.1899, 0.5972, 0.1096), (0.182, 0.6, 0.1167), (0.1637, 0.6046, 0.1331), (0.1187, 0.6155, 0.1871), (0.1399, 0.6105, 0.159), (0.1004, 0.6182, 0.2171), (0.092, 0.6194, 0.2347), (0.0852, 0.6204, 0.2488), (0.05702, 0.005615, 0.7192), (0.05702, 0.03048, 0.7192), (0.05702, 0.0173, 0.7192), (0.05702, 0.06947, 0.7192), (0.05702, 0.1067, 0.7192), (0.05702, 0.04679, 0.7192), (0.05702, 0.188, 0.7192), (0.06436, 0.6235, 0.3159), (0.07313, 0.6222, 0.2819), (0.05897, 0.6241, 0.3507), (0.05733, 0.6242, 0.3802), (0.05702, 0.6242, 0.3858), (0.06145, -0.624, -0.2265), (0.06145, -0.624, -0.1775), (0.05971, -0.6063, -0.1865), (0.182, -0.6, -0.2265), (0.182, -0.6, -0.1775), (-0.06145, 0.624, -0.2265), (-0.06145, 0.624, -0.1775), (-0.05971, 0.6063, -0.1865), (-0.182, 0.6, -0.2265), (-0.182, 0.6, -0.1775), (-0.1768, 0.583, -0.1865), (-0.2956, 0.5529, -0.2265), (-0.2956, 0.5529, -0.1775), (-0.2872, 0.5373, -0.1865), (-0.3977, 0.4847, -0.2265), (-0.3977, 0.4847, -0.1775), (-0.3865, 0.4709, -0.1865), (-0.4847, 0.3977, -0.2265), (-0.4847, 0.3977, -0.1775), (-0.4709, 0.3865, -0.1865), (-0.5529, 0.2956, -0.2265), (-0.5529, 0.2956, -0.1775), (-0.5373, 0.2872, -0.1865), (0.1768, -0.583, -0.1865), (-0.6, 0.182, -0.2265), (-0.6, 0.182, -0.1775), (0.2956, -0.5529, -0.2265), (-0.5213, -0.3483, -0.01605), (0.2956, -0.5529, -0.1775), (0.2872, -0.5373, -0.1865), (-0.182, -0.6, -0.01605), (-0.583, 0.1768, -0.1865), (-0.3483, -0.5213, -0.01605), (0.3977, -0.4847, -0.2265), (0.3977, -0.4847, -0.1775), (0.3865, -0.4709, -0.1865), (0.4847, -0.3977, -0.2265), (-0.1223, -0.6149, -0.01605), (-0.624, 0.06145, -0.2265), (0.4847, -0.3977, -0.1775), (-0.6, -0.182, -0.01605), (0.4709, -0.3865, -0.1865), (-0.624, 0.06145, -0.1775), (0.5529, -0.2956, -0.2265), (-0.627, 0.0, -0.01605), (0.5529, -0.2956, -0.1775), (-0.6063, 0.05971, -0.1865), (-0.4847, -0.3977, -0.01605), (0.5373, -0.2872, -0.1865), (0.6, -0.182, -0.2265), (0.6, -0.182, -0.1775), (-0.5793, -0.2399, -0.01605), (0.583, -0.1768, -0.1865), (0.624, -0.06145, -0.2265), (0.624, -0.06145, -0.1775), (-0.2956, -0.5529, -0.01605), (0.6063, -0.05971, -0.1865), (-0.4433, -0.4433, -0.01605), (0.1223, -0.6149, -0.2265), (0.0, 0.627, -0.2265), (0.1223, -0.6149, -0.1775), (-0.06145, -0.624, -0.01605), (0.1189, -0.5975, -0.1865), (-0.2399, -0.5793, -0.01605), (0.2399, -0.5793, -0.2265), (0.0, 0.627, -0.1775), (0.2399, -0.5793, -0.1775), (-0.624, -0.06145, -0.01605), (0.0, 0.6092, -0.1865), (-0.1223, 0.6149, -0.2265), (-0.1223, 0.6149, -0.1775), (0.0, -0.627, -0.01605), (-0.1189, 0.5975, -0.1865), (-0.2399, 0.5793, -0.2265), (-0.5529, -0.2956, -0.01605), (-0.2399, 0.5793, -0.1775), (-0.2331, 0.5629, -0.1865), (-0.3483, 0.5213, -0.2265), (-0.3483, 0.5213, -0.1775), (-0.6149, -0.1223, -0.01605), (-0.3385, 0.5066, -0.1865), (-0.4433, 0.4433, -0.2265), (-0.4433, 0.4433, -0.1775), (-0.3977, -0.4847, -0.01605), (-0.4308, 0.4308, -0.1865), (-0.5213, 0.3483, -0.2265), (-0.5213, 0.3483, -0.1775), (-0.5066, 0.3385, -0.1865), (-0.5793, 0.2399, -0.2265), (-0.5793, 0.2399, -0.1775), (-0.5629, 0.2331, -0.1865), (-0.6149, 0.1223, -0.2265), (-0.6149, 0.1223, -0.1775), (-0.5975, 0.1189, -0.1865), (0.2331, -0.5629, -0.1865), (0.3483, -0.5213, -0.2265), (0.3483, -0.5213, -0.1775), (0.3385, -0.5066, -0.1865), (0.4433, -0.4433, -0.2265), (0.4433, -0.4433, -0.1775), (0.4308, -0.4308, -0.1865), (0.5213, -0.3483, -0.2265), (0.5213, -0.3483, -0.1775), (0.5066, -0.3385, -0.1865), (0.5793, -0.2399, -0.2265), (0.5793, -0.2399, -0.1775), (0.5629, -0.2331, -0.1865), (0.6149, -0.1223, -0.2265), (0.6149, -0.1223, -0.1775), (0.5975, -0.1189, -0.1865), (0.627, 0.0, -0.1775), (0.627, 0.0, -0.2265), (0.6092, 0.0, -0.1865), (-0.5213, 0.3483, -0.01605), (0.05702, 0.6242, 0.5154), (0.05702, 0.4201, 0.7192), (0.05702, 0.6203, 0.5552), (0.05702, 0.6086, 0.5934), (0.05702, 0.5898, 0.6286), (0.05702, 0.5644, 0.6595), (-0.182, 0.6, -0.01605), (0.05702, 0.5335, 0.6849), (-0.3483, 0.5213, -0.01605), (0.05702, 0.4982, 0.7037), (0.05702, 0.4599, 0.7153), (0.06145, 0.624, -0.2265), (0.06145, 0.624, -0.1775), (0.05971, 0.6063, -0.1865), (0.182, 0.6, -0.2265), (0.182, 0.6, -0.1775), (0.1768, 0.583, -0.1865), (0.2956, 0.5529, -0.2265), (0.2956, 0.5529, -0.1775), (-0.1223, 0.6149, -0.01605), (0.2872, 0.5373, -0.1865), (0.3977, 0.4847, -0.2265), (-0.6, 0.182, -0.01605), (0.3977, 0.4847, -0.1775), (0.3865, 0.4709, -0.1865), (0.4847, 0.3977, -0.2265), (0.4847, 0.3977, -0.1775), (0.4709, 0.3865, -0.1865), (-0.4847, 0.3977, -0.01605), (0.5529, 0.2956, -0.2265), (0.5529, 0.2956, -0.1775), (-0.5793, 0.2399, -0.01605), (0.5373, 0.2872, -0.1865), (0.6, 0.182, -0.2265), (0.6, 0.182, -0.1775), (-0.2956, 0.5529, -0.01605), (0.5213, -0.3483, -0.01605), (0.182, -0.6, -0.01605), (-0.4433, 0.4433, -0.01605), (0.583, 0.1768, -0.1865), (0.3483, -0.5213, -0.01605), (-0.06145, 0.624, -0.01605), (-0.2399, 0.5793, -0.01605), (-0.624, 0.06145, -0.01605), (0.0, 0.627, -0.01605), (-0.5529, 0.2956, -0.01605), (-0.6149, 0.1223, -0.01605), (-0.3977, 0.4847, -0.01605), (0.1223, -0.6149, -0.01605), (0.624, 0.06145, -0.2265), (0.6, -0.182, -0.01605), (0.624, 0.06145, -0.1775), (0.627, 0.0, -0.01605), (0.6063, 0.05971, -0.1865), (0.4847, -0.3977, -0.01605), (0.5793, -0.2399, -0.01605), (0.2956, -0.5529, -0.01605), (0.4433, -0.4433, -0.01605), (0.06145, -0.624, -0.01605), (0.2399, -0.5793, -0.01605), (0.624, -0.06145, -0.01605), (-0.5418, 0.007534, 0.008551), (-0.5236, -0.03745, 0.02976), (-0.4844, -0.001785, 0.02976), (-0.5201, 0.03745, 0.02976), (-0.5593, 0.001785, 0.02976), (-0.512, -0.03617, 0.02976), (-0.5013, -0.03135, 0.02976), (-0.5351, -0.03507, 0.02976), (-0.5385, 0.01332, 0.008551), (-0.5335, 0.0178, 0.008551), (-0.5453, -0.02925, 0.02976), (-0.5275, 0.02053, 0.008551), (-0.5143, 0.01991, 0.008551), (-0.4857, 0.009875, 0.02976), (-0.4905, 0.02057, 0.02976), (-0.4868, -0.01327, 0.02976), (-0.504, 0.01168, 0.008551), (-0.5352, -0.0166, 0.008551), (-0.4926, -0.02346, 0.02976), (-0.5208, 0.02126, 0.008551), (-0.5013, 0.005606, 0.008551), (-0.5317, 0.03617, 0.02976), (-0.5424, 0.03135, 0.02976), (-0.5086, 0.03507, 0.02976), (-0.5294, -0.01991, 0.008551), (-0.5229, -0.02126, 0.008551), (-0.4984, 0.02925, 0.02976), (-0.5162, -0.02053, 0.008551), (-0.5052, -0.01332, 0.008551), (-0.558, -0.009875, 0.02976), (-0.5532, -0.02057, 0.02976), (-0.5569, 0.01327, 0.02976), (-0.5019, -0.007534, 0.008551), (-0.5085, 0.0166, 0.008551), (-0.5511, 0.02346, 0.02976), (-0.5102, -0.0178, 0.008551), (-0.5006, -0.001013, 0.008551), (-0.5431, 0.001013, 0.008551), (-0.5424, -0.005606, 0.008551), (-0.5396, -0.01168, 0.008551), (-0.5212, 0.01391, 0.008551), (-0.5255, 0.01343, 0.008551), (-0.5327, 0.008712, 0.008551), (-0.5349, 0.004929, 0.008551), (-0.5088, -0.004929, 0.008551), (-0.5079, -0.0006629, 0.008551), (-0.5169, 0.01302, 0.008551), (-0.5335, -0.007639, 0.008551), (-0.5306, -0.01086, 0.008551), (-0.511, -0.008712, 0.008551), (-0.5353, -0.003668, 0.008551), (-0.5225, -0.01391, 0.008551), (-0.5182, -0.01343, 0.008551), (-0.5268, -0.01302, 0.008551), (-0.5142, -0.01164, 0.008551), (-0.5084, 0.003668, 0.008551), (-0.5102, 0.007639, 0.008551), (-0.5131, 0.01086, 0.008551), (-0.5358, 0.0006629, 0.008551), (-0.5295, 0.01164, 0.008551), (-0.5169, 0.01302, -0.01338), (-0.5212, 0.01391, -0.01338), (-0.5088, -0.004929, -0.01338), (-0.5079, -0.0006629, -0.01338), (-0.5327, 0.008712, -0.01338), (-0.5349, 0.004929, -0.01338), (-0.5255, 0.01343, -0.01338), (-0.5335, -0.007639, -0.01338), (-0.5306, -0.01086, -0.01338), (-0.511, -0.008712, -0.01338), (-0.5353, -0.003668, -0.01338), (-0.5225, -0.01391, -0.01338), (-0.5182, -0.01343, -0.01338), (-0.5268, -0.01302, -0.01338), (-0.5142, -0.01164, -0.01338), (-0.5084, 0.003668, -0.01338), (-0.5102, 0.007639, -0.01338), (-0.5131, 0.01086, -0.01338), (-0.5358, 0.0006629, -0.01338), (-0.5295, 0.01164, -0.01338), (-0.5177, 0.01085, -0.01338), (-0.5213, 0.01159, -0.01338), (-0.511, -0.004107, -0.01338), (-0.5103, -0.0005523, -0.01338), (-0.5309, 0.007259, -0.01338), (-0.5327, 0.004107, -0.01338), (-0.5249, 0.01119, -0.01338), (-0.5315, -0.006365, -0.01338), (-0.5291, -0.009051, -0.01338), (-0.5128, -0.007259, -0.01338), (-0.533, -0.003056, -0.01338), (-0.5224, -0.01159, -0.01338), (-0.5188, -0.01119, -0.01338), (-0.526, -0.01085, -0.01338), (-0.5155, -0.009701, -0.01338), (-0.5107, 0.003056, -0.01338), (-0.5121, 0.006365, -0.01338), (-0.5146, 0.009051, -0.01338), (-0.5334, 0.0005523, -0.01338), (-0.5282, 0.009701, -0.01338), (-0.5177, 0.01085, 0.01178), (-0.5213, 0.01159, 0.01178), (-0.511, -0.004107, 0.01178), (-0.5103, -0.0005523, 0.01178), (-0.5309, 0.007259, 0.01178), (-0.5327, 0.004107, 0.01178), (-0.5249, 0.01119, 0.01178), (-0.5315, -0.006365, 0.01178), (-0.5291, -0.009051, 0.01178), (-0.5128, -0.007259, 0.01178), (-0.533, -0.003056, 0.01178), (-0.5224, -0.01159, 0.01178), (-0.5188, -0.01119, 0.01178), (-0.526, -0.01085, 0.01178), (-0.5155, -0.009701, 0.01178), (-0.5107, 0.003056, 0.01178), (-0.5121, 0.006365, 0.01178), (-0.5146, 0.009051, 0.01178), (-0.5334, 0.0005523, 0.01178), (-0.5282, 0.009701, 0.01178), (-0.5198, 0.005535, 0.01178), (-0.5216, 0.005911, 0.01178), (-0.5163, -0.002095, 0.01178), (-0.5159, -0.0002817, 0.01178), (-0.5265, 0.003703, 0.01178), (-0.5274, 0.002095, 0.01178), (-0.5234, 0.005709, 0.01178), (-0.5268, -0.003247, 0.01178), (-0.5255, -0.004617, 0.01178), (-0.5172, -0.003703, 0.01178), (-0.5276, -0.001559, 0.01178), (-0.5221, -0.005911, 0.01178), (-0.5203, -0.005709, 0.01178), (-0.5239, -0.005535, 0.01178), (-0.5186, -0.004948, 0.01178), (-0.5161, 0.001559, 0.01178), (-0.5169, 0.003247, 0.01178), (-0.5181, 0.004617, 0.01178), (-0.5278, 0.0002817, 0.01178), (-0.5251, 0.004948, 0.01178), (-0.5198, 0.005535, -0.01306), (-0.5216, 0.005911, -0.01306), (-0.5163, -0.002095, -0.01306), (-0.5159, -0.0002817, -0.01306), (-0.5265, 0.003703, -0.01306), (-0.5274, 0.002095, -0.01306), (-0.5234, 0.005709, -0.01306), (-0.5268, -0.003247, -0.01306), (-0.5255, -0.004617, -0.01306), (-0.5172, -0.003703, -0.01306), (-0.5276, -0.001559, -0.01306), (-0.5221, -0.005911, -0.01306), (-0.5203, -0.005709, -0.01306), (-0.5239, -0.005535, -0.01306), (-0.5186, -0.004948, -0.01306), (-0.5161, 0.001559, -0.01306), (-0.5169, 0.003247, -0.01306), (-0.5181, 0.004617, -0.01306), (-0.5278, 0.0002817, -0.01306), (-0.5251, 0.004948, -0.01306), (0.1223, 0.6149, -0.2265), (0.1223, 0.6149, -0.1775), (0.1189, 0.5975, -0.1865), (0.2399, 0.5793, -0.2265), (0.5529, -0.2956, -0.01605), (0.2399, 0.5793, -0.1775), (0.2331, 0.5629, -0.1865), (0.3483, 0.5213, -0.2265), (0.3483, 0.5213, -0.1775), (0.6149, -0.1223, -0.01605), (0.3385, 0.5066, -0.1865), (0.4433, 0.4433, -0.2265), (0.4433, 0.4433, -0.1775), (0.3977, -0.4847, -0.01605), (0.4308, 0.4308, -0.1865), (0.5213, 0.3483, -0.2265), (0.5213, 0.3483, -0.1775), (0.5066, 0.3385, -0.1865), (0.5793, 0.2399, -0.2265), (0.5793, 0.2399, -0.1775), (0.5629, 0.2331, -0.1865), (0.6149, 0.1223, -0.2265), (0.6149, 0.1223, -0.1775), (0.5975, 0.1189, -0.1865), (0.5213, 0.3483, -0.01605), (0.182, 0.6, -0.01605), (0.3483, 0.5213, -0.01605), (0.1223, 0.6149, -0.01605), (0.6, 0.182, -0.01605), (0.4847, 0.3977, -0.01605), (0.5793, 0.2399, -0.01605), (0.2956, 0.5529, -0.01605), (0.4433, 0.4433, -0.01605), (0.06145, 0.624, -0.01605), (0.2399, 0.5793, -0.01605), (0.624, 0.06145, -0.01605), (0.5529, 0.2956, -0.01605), (0.6149, 0.1223, -0.01605), (0.3977, 0.4847, -0.01605), (0.5418, 0.007534, 0.008551), (0.5236, -0.03745, 0.02976), (0.4844, -0.001785, 0.02976), (0.5201, 0.03745, 0.02976), (0.5593, 0.001785, 0.02976), (0.512, -0.03617, 0.02976), (0.5013, -0.03135, 0.02976), (0.5351, -0.03507, 0.02976), (0.5385, 0.01332, 0.008551), (0.5335, 0.0178, 0.008551), (0.5453, -0.02925, 0.02976), (0.5275, 0.02053, 0.008551), (0.5143, 0.01991, 0.008551), (0.4857, 0.009875, 0.02976), (0.4905, 0.02057, 0.02976), (0.4868, -0.01327, 0.02976), (0.504, 0.01168, 0.008551), (0.5352, -0.0166, 0.008551), (0.4926, -0.02346, 0.02976), (0.5208, 0.02126, 0.008551), (0.5013, 0.005606, 0.008551), (0.5317, 0.03617, 0.02976), (0.5424, 0.03135, 0.02976), (0.5086, 0.03507, 0.02976), (0.5294, -0.01991, 0.008551), (0.5229, -0.02126, 0.008551), (0.4984, 0.02925, 0.02976), (0.5162, -0.02053, 0.008551), (0.5052, -0.01332, 0.008551), (0.558, -0.009875, 0.02976), (0.5532, -0.02057, 0.02976), (0.5569, 0.01327, 0.02976), (0.5019, -0.007534, 0.008551), (0.5085, 0.0166, 0.008551), (0.5511, 0.02346, 0.02976), (0.5102, -0.0178, 0.008551), (0.5006, -0.001013, 0.008551), (0.5431, 0.001013, 0.008551), (0.5424, -0.005606, 0.008551), (0.5396, -0.01168, 0.008551), (0.5212, 0.01391, 0.008551), (0.5255, 0.01343, 0.008551), (0.5327, 0.008712, 0.008551), (0.5349, 0.004929, 0.008551), (0.5088, -0.004929, 0.008551), (0.5079, -0.0006629, 0.008551), (0.5169, 0.01302, 0.008551), (0.5335, -0.007639, 0.008551), (0.5306, -0.01086, 0.008551), (0.511, -0.008712, 0.008551), (0.5353, -0.003668, 0.008551), (0.5225, -0.01391, 0.008551), (0.5182, -0.01343, 0.008551), (0.5268, -0.01302, 0.008551), (0.5142, -0.01164, 0.008551), (0.5084, 0.003668, 0.008551), (0.5102, 0.007639, 0.008551), (0.5131, 0.01086, 0.008551), (0.5358, 0.0006629, 0.008551), (0.5295, 0.01164, 0.008551), (0.5169, 0.01302, -0.01338), (0.5212, 0.01391, -0.01338), (0.5088, -0.004929, -0.01338), (0.5079, -0.0006629, -0.01338), (0.5327, 0.008712, -0.01338), (0.5349, 0.004929, -0.01338), (0.5255, 0.01343, -0.01338), (0.5335, -0.007639, -0.01338), (0.5306, -0.01086, -0.01338), (0.511, -0.008712, -0.01338), (0.5353, -0.003668, -0.01338), (0.5225, -0.01391, -0.01338), (0.5182, -0.01343, -0.01338), (0.5268, -0.01302, -0.01338), (0.5142, -0.01164, -0.01338), (0.5084, 0.003668, -0.01338), (0.5102, 0.007639, -0.01338), (0.5131, 0.01086, -0.01338), (0.5358, 0.0006629, -0.01338), (0.5295, 0.01164, -0.01338), (0.5177, 0.01085, -0.01338), (0.5213, 0.01159, -0.01338), (0.511, -0.004107, -0.01338), (0.5103, -0.0005523, -0.01338), (0.5309, 0.007259, -0.01338), (0.5327, 0.004107, -0.01338), (0.5249, 0.01119, -0.01338), (0.5315, -0.006365, -0.01338), (0.5291, -0.009051, -0.01338), (0.5128, -0.007259, -0.01338), (0.533, -0.003056, -0.01338), (0.5224, -0.01159, -0.01338), (0.5188, -0.01119, -0.01338), (0.526, -0.01085, -0.01338), (0.5155, -0.009701, -0.01338), (0.5107, 0.003056, -0.01338), (0.5121, 0.006365, -0.01338), (0.5146, 0.009051, -0.01338), (0.5334, 0.0005523, -0.01338), (0.5282, 0.009701, -0.01338), (0.5177, 0.01085, 0.01178), (0.5213, 0.01159, 0.01178), (0.511, -0.004107, 0.01178), (0.5103, -0.0005523, 0.01178), (0.5309, 0.007259, 0.01178), (0.5327, 0.004107, 0.01178), (0.5249, 0.01119, 0.01178), (0.5315, -0.006365, 0.01178), (0.5291, -0.009051, 0.01178), (0.5128, -0.007259, 0.01178), (0.533, -0.003056, 0.01178), (0.5224, -0.01159, 0.01178), (0.5188, -0.01119, 0.01178), (0.526, -0.01085, 0.01178), (0.5155, -0.009701, 0.01178), (0.5107, 0.003056, 0.01178), (0.5121, 0.006365, 0.01178), (0.5146, 0.009051, 0.01178), (0.5334, 0.0005523, 0.01178), (0.5282, 0.009701, 0.01178), (0.5198, 0.005535, 0.01178), (0.5216, 0.005911, 0.01178), (0.5163, -0.002095, 0.01178), (0.5159, -0.0002817, 0.01178), (0.5265, 0.003703, 0.01178), (0.5274, 0.002095, 0.01178), (0.5234, 0.005709, 0.01178), (0.5268, -0.003247, 0.01178), (0.5255, -0.004617, 0.01178), (0.5172, -0.003703, 0.01178), (0.5276, -0.001559, 0.01178), (0.5221, -0.005911, 0.01178), (0.5203, -0.005709, 0.01178), (0.5239, -0.005535, 0.01178), (0.5186, -0.004948, 0.01178), (0.5161, 0.001559, 0.01178), (0.5169, 0.003247, 0.01178), (0.5181, 0.004617, 0.01178), (0.5278, 0.0002817, 0.01178), (0.5251, 0.004948, 0.01178), (0.5198, 0.005535, -0.01306), (0.5216, 0.005911, -0.01306), (0.5163, -0.002095, -0.01306), (0.5159, -0.0002817, -0.01306), (0.5265, 0.003703, -0.01306), (0.5274, 0.002095, -0.01306), (0.5234, 0.005709, -0.01306), (0.5268, -0.003247, -0.01306), (0.5255, -0.004617, -0.01306), (0.5172, -0.003703, -0.01306), (0.5276, -0.001559, -0.01306), (0.5221, -0.005911, -0.01306), (0.5203, -0.005709, -0.01306), (0.5239, -0.005535, -0.01306), (0.5186, -0.004948, -0.01306), (0.5161, 0.001559, -0.01306), (0.5169, 0.003247, -0.01306), (0.5181, 0.004617, -0.01306), (0.5278, 0.0002817, -0.01306), (0.5251, 0.004948, -0.01306), (0.05672, -0.5759, -0.5408), (0.06145, -0.624, -0.4925), (0.168, -0.5537, -0.5408), (0.182, -0.6, -0.4925), (-0.06145, -0.624, -0.4925), (-0.05672, -0.5759, -0.5408), (-0.182, -0.6, -0.4925), (-0.168, -0.5537, -0.5408), (-0.2956, -0.5529, -0.4925), (-0.2728, -0.5103, -0.5408), (-0.3977, -0.4847, -0.4925), (-0.3671, -0.4473, -0.5408), (-0.4847, -0.3977, -0.4925), (-0.4473, -0.3671, -0.5408), (-0.5529, -0.2956, -0.4925), (-0.5103, -0.2728, -0.5408), (-0.6, -0.182, -0.4925), (-0.5537, -0.168, -0.5408), (-0.624, -0.06145, -0.4925), (-0.5759, -0.05672, -0.5408), (0.2728, -0.5103, -0.5408), (0.2956, -0.5529, -0.4925), (0.3977, -0.4847, -0.4925), (0.3671, -0.4473, -0.5408), (0.4473, -0.3671, -0.5408), (0.4847, -0.3977, -0.4925), (0.5103, -0.2728, -0.5408), (0.5529, -0.2956, -0.4925), (0.5537, -0.168, -0.5408), (0.6, -0.182, -0.4925), (0.5759, -0.05672, -0.5408), (0.624, -0.06145, -0.4925), (-2.934e-10, -0.5787, -0.5408), (0.0, -0.627, -0.4925), (-0.1223, -0.6149, -0.4925), (-0.1129, -0.5675, -0.5408), (-0.2399, -0.5793, -0.4925), (-0.2214, -0.5346, -0.5408), (-0.3483, -0.5213, -0.4925), (-0.3215, -0.4811, -0.5408), (-0.4433, -0.4433, -0.4925), (-0.4092, -0.4092, -0.5408), (-0.5213, -0.3483, -0.4925), (-0.4811, -0.3215, -0.5408), (-0.5793, -0.2399, -0.4925), (-0.5346, -0.2214, -0.5408), (-0.6149, -0.1223, -0.4925), (-0.5675, -0.1129, -0.5408), (-0.5787, 1.467e-10, -0.5408), (-0.627, 0.0, -0.4925), (0.1129, -0.5675, -0.5408), (0.1223, -0.6149, -0.4925), (0.2214, -0.5346, -0.5408), (0.2399, -0.5793, -0.4925), (0.3215, -0.4811, -0.5408), (0.3483, -0.5213, -0.4925), (0.4092, -0.4092, -0.5408), (0.4433, -0.4433, -0.4925), (0.4811, -0.3215, -0.5408), (0.5213, -0.3483, -0.4925), (0.5346, -0.2214, -0.5408), (0.5793, -0.2399, -0.4925), (0.5675, -0.1129, -0.5408), (0.6149, -0.1223, -0.4925), (0.5787, -1.467e-10, -0.5408), (0.627, 0.0, -0.4925), (-0.06145, 0.624, -0.4925), (-0.05672, 0.5759, -0.5408), (-0.182, 0.6, -0.4925), (-0.168, 0.5537, -0.5408), (-0.2956, 0.5529, -0.4925), (-0.2728, 0.5103, -0.5408), (-0.3977, 0.4847, -0.4925), (-0.3671, 0.4473, -0.5408), (-0.4473, 0.3671, -0.5408), (-0.4847, 0.3977, -0.4925), (-0.5103, 0.2728, -0.5408), (-0.5529, 0.2956, -0.4925), (-0.5537, 0.168, -0.5408), (-0.6, 0.182, -0.4925), (-0.5759, 0.05672, -0.5408), (-0.624, 0.06145, -0.4925), (2.934e-10, 0.5787, -0.5408), (0.0, 0.627, -0.4925), (-0.1129, 0.5675, -0.5408), (-0.1223, 0.6149, -0.4925), (-0.2399, 0.5793, -0.4925), (-0.2214, 0.5346, -0.5408), (-0.3215, 0.4811, -0.5408), (-0.3483, 0.5213, -0.4925), (-0.4433, 0.4433, -0.4925), (-0.4092, 0.4092, -0.5408), (-0.5213, 0.3483, -0.4925), (-0.4811, 0.3215, -0.5408), (-0.5793, 0.2399, -0.4925), (-0.5346, 0.2214, -0.5408), (-0.6149, 0.1223, -0.4925), (-0.5675, 0.1129, -0.5408), (0.05672, 0.5759, -0.5408), (0.06145, 0.624, -0.4925), (0.168, 0.5537, -0.5408), (0.182, 0.6, -0.4925), (0.2728, 0.5103, -0.5408), (0.2956, 0.5529, -0.4925), (0.3671, 0.4473, -0.5408), (0.3977, 0.4847, -0.4925), (0.4473, 0.3671, -0.5408), (0.4847, 0.3977, -0.4925), (0.5103, 0.2728, -0.5408), (0.5529, 0.2956, -0.4925), (0.5537, 0.168, -0.5408), (0.6, 0.182, -0.4925), (0.5759, 0.05672, -0.5408), (0.624, 0.06145, -0.4925), (0.1223, 0.6149, -0.4925), (0.1129, 0.5675, -0.5408), (0.2399, 0.5793, -0.4925), (0.2214, 0.5346, -0.5408), (0.3215, 0.4811, -0.5408), (0.3483, 0.5213, -0.4925), (0.4092, 0.4092, -0.5408), (0.4433, 0.4433, -0.4925), (0.4811, 0.3215, -0.5408), (0.5213, 0.3483, -0.4925), (0.5346, 0.2214, -0.5408), (0.5793, 0.2399, -0.4925), (0.5675, 0.1129, -0.5408), (0.6149, 0.1223, -0.4925)], [], [(0, 9, 108, 110, 112), (7, 15, 171, 140), (452, 281, 280, 454), (1, 102, 108, 9), (1, 10, 103, 102), (384, 896, 930, 442), (292, 219, 694, 696), (2, 76, 103, 10), (2, 11, 74, 75, 76), (19, 28, 316, 317, 318), (2, 10, 193, 183), (3, 72, 74, 11), (3, 12, 73, 72), (4, 178, 177, 176, 13), (4, 12, 180, 178), (4, 71, 73, 12), (4, 13, 69, 70, 71), (224, 292, 696, 702), (78, 451, 487, 175, 173), (5, 66, 69, 13), (5, 14, 67, 68, 66), (2, 183, 182, 181, 11), (3, 11, 181, 179), (6, 63, 67, 14), (6, 15, 64, 65, 63), (350, 349, 413, 415), (300, 301, 281, 282), (7, 51, 64, 15), (7, 16, 53, 50, 51), (486, 337, 401, 464), (461, 668, 667, 460), (8, 52, 54, 53, 16), (8, 141, 169, 148, 147, 509, 529, 532, 520, 519, 508), (8, 16, 142, 143, 141), (23, 31, 119, 115), (6, 170, 172, 171, 15), (476, 420, 356, 467), (84, 134, 135, 206, 205, 85), (467, 356, 423, 491), (680, 469, 468, 678), (336, 338, 399, 390), (20, 28, 133, 131), (408, 411, 344, 342), (673, 462, 465, 676), (459, 966, 979, 666), (472, 680, 678, 471), (495, 381, 439, 675), (288, 289, 154, 155), (425, 397, 335, 354), (334, 389, 916, 868), (449, 283, 282, 450), (498, 689, 688, 496), (383, 381, 436, 437), (212, 213, 326, 327, 318, 317), (488, 373, 273, 375), (403, 401, 337, 338), (379, 376, 433, 434), (328, 199, 91, 329), (455, 279, 277, 446), (364, 887, 922, 429), (470, 681, 988, 972), (456, 666, 979, 964), (421, 420, 352, 353), (310, 309, 305, 307, 697, 700), (438, 440, 383, 380), (454, 280, 279, 455), (402, 250, 332, 503), (469, 676, 674, 468), (175, 487, 480, 172, 170, 174), (20, 131, 132, 29), (333, 332, 250, 251), (456, 390, 399, 458), (429, 431, 366, 364), (431, 430, 365, 366), (499, 370, 433, 481), (106, 481, 670, 111), (490, 352, 420, 476), (369, 946, 914, 274), (34, 83, 44, 39), (462, 968, 981, 669), (411, 409, 343, 344), (24, 215, 306, 32), (393, 391, 332, 333), (338, 337, 396, 399), (704, 698, 678, 468), (380, 894, 928, 438), (25, 707, 718, 719, 731, 728, 708, 222, 223, 304, 216), (681, 470, 472, 683), (131, 82, 132), (24, 33, 217, 214, 215), (442, 443, 387, 384), (347, 346, 409, 411), (198, 200, 91, 199), (83, 82, 131, 133, 134, 84), (367, 429, 922, 890), (367, 372, 431, 429), (291, 284, 150, 152), (36, 40, 368, 392), (36, 392, 402, 39), (37, 66, 68, 394, 361), (37, 361, 368, 40), (65, 64, 51, 50, 363, 386), (68, 67, 63, 65, 386, 394), (54, 52, 62, 388, 414), (50, 53, 54, 414, 363), (59, 58, 358, 378), (62, 59, 378, 388), (60, 61, 382, 405), (58, 60, 405, 358), (55, 57, 410, 371), (61, 55, 371, 382), (56, 49, 375, 398), (57, 56, 398, 410), (465, 672, 671, 463), (276, 285, 158, 151), (440, 439, 381, 383), (675, 439, 385, 505), (466, 677, 986, 970), (339, 933, 951, 404), (218, 216, 304, 698, 704), (448, 293, 283, 449), (357, 360, 425, 395), (17, 209, 208, 207, 26), (105, 150, 284, 204, 202, 197, 203, 195, 196, 194, 191), (125, 126, 122, 123), (458, 399, 396, 457), (275, 273, 373, 377), (374, 432, 924, 892), (666, 456, 458, 668), (191, 17, 330, 445, 447, 448, 449, 450, 452, 454, 455, 446, 325, 323, 322, 324, 320, 321, 319), (484, 686, 685, 479), (466, 673, 676, 469), (21, 313, 315, 29), (334, 868, 918, 395), (683, 472, 471, 682), (504, 397, 359, 501), (172, 480, 453, 139, 140, 171), (357, 886, 920, 426), (342, 404, 951, 935), (483, 413, 349, 473), (473, 349, 417, 444), (450, 282, 281, 452), (35, 38, 493, 482), (502, 430, 370, 499), (117, 501, 485, 87, 88, 116), (20, 314, 316, 28), (8, 508, 521, 524, 512, 511, 507, 58, 59, 62, 52), (676, 465, 463, 674), (435, 437, 379, 374), (679, 365, 430, 502), (48, 108, 102), (108, 109, 41, 110), (137, 312, 311, 308), (668, 458, 457, 667), (25, 33, 90, 92, 89), (355, 362, 421, 419), (412, 415, 347, 345), (21, 130, 129, 128, 30), (77, 79, 489, 486), (234, 875, 903, 258), (228, 255, 901, 871), (231, 873, 901, 255), (225, 252, 899, 869), (228, 871, 899, 252), (424, 423, 356, 362), (212, 122, 121, 213), (367, 890, 924, 432), (137, 691, 693, 138), (136, 138, 693, 699), (331, 249, 898, 866), (302, 303, 279, 280), (105, 277, 296, 190, 188, 187, 189, 185, 186, 184, 81), (87, 485, 679, 92, 90), (369, 377, 424, 422), (139, 453, 492, 143, 142), (443, 441, 385, 387), (493, 391, 335, 482), (353, 352, 417, 418), (211, 212, 317, 316, 314, 210), (147, 444, 490, 149), (334, 354, 393, 389), (699, 693, 667, 457), (701, 497, 441, 496), (24, 32, 116, 88), (36, 39, 44, 46), (46, 44, 43, 47), (47, 43, 42, 48), (36, 46, 45, 40), (46, 47, 75, 74, 72, 45), (47, 48, 102, 103, 76, 75), (37, 40, 45, 73, 71, 70), (37, 70, 69, 66), (18, 26, 207, 205), (0, 201, 200, 198, 9), (345, 937, 955, 412), (384, 387, 440, 438), (372, 370, 430, 431), (369, 422, 961, 946), (355, 419, 959, 944), (136, 699, 489, 79), (357, 395, 918, 886), (137, 138, 210, 315, 313, 312), (445, 330, 329, 91, 278), (366, 365, 427, 428), (505, 385, 441, 497), (240, 267, 909, 879), (144, 467, 491, 146), (3, 179, 180, 12), (286, 287, 156, 157), (84, 85, 42, 43), (21, 30, 311, 312, 313), (351, 353, 418, 416), (23, 32, 306, 307, 305), (143, 492, 483, 169, 141), (451, 340, 406, 487), (72, 73, 45), (289, 290, 153, 154), (672, 461, 460, 671), (105, 191, 319, 321, 320, 324, 322, 323, 325, 446, 277), (432, 434, 372, 367), (462, 673, 984, 968), (231, 258, 903, 873), (477, 683, 682, 475), (7, 140, 139, 142, 16), (336, 390, 948, 931), (19, 27, 206, 135), (240, 879, 907, 264), (221, 220, 701, 703), (78, 173, 176, 177), (702, 696, 685, 475), (126, 127, 121, 122), (24, 88, 87, 90, 33), (246, 883, 911, 270), (113, 500, 495, 93), (690, 702, 475, 682), (148, 473, 444, 147), (246, 274, 914, 883), (670, 376, 436, 500), (416, 418, 350, 348), (19, 135, 134, 133, 28), (295, 278, 91, 200, 201), (222, 224, 702, 690), (331, 333, 251, 249), (146, 491, 488, 145), (237, 877, 905, 261), (354, 335, 391, 393), (243, 881, 909, 267), (491, 423, 373, 488), (22, 31, 309, 310, 308), (380, 383, 437, 435), (136, 211, 210, 138), (697, 692, 674, 463), (243, 270, 911, 881), (234, 261, 905, 875), (237, 264, 907, 877), (336, 931, 950, 400), (1, 192, 193, 10), (159, 112, 110, 41, 151), (81, 0, 112, 159, 161, 162, 163, 164, 165, 166, 167, 160, 100, 98, 97, 99, 95, 96, 94), (159, 151, 158, 161), (161, 158, 157, 162), (162, 157, 156, 163), (163, 156, 155, 164), (164, 155, 154, 165), (165, 154, 153, 166), (166, 153, 152, 167), (167, 152, 150, 160), (374, 892, 926, 435), (223, 222, 690, 695), (85, 205, 207), (23, 115, 117, 116, 32), (107, 499, 481, 106), (169, 483, 473, 148), (34, 503, 493, 38), (105, 81, 94, 96, 95, 99, 97, 98, 100, 160, 150), (687, 478, 484, 689), (77, 486, 464, 80), (470, 972, 986, 677), (120, 504, 501, 117, 115, 119), (225, 869, 898, 249), (489, 699, 457, 396), (137, 308, 310, 700, 691), (447, 294, 293, 448), (25, 216, 218, 217, 33), (22, 308, 311, 30), (387, 385, 439, 440), (489, 396, 337, 486), (168, 476, 467, 144), (35, 118, 128, 129), (485, 427, 365, 679), (442, 494, 498, 443), (22, 118, 120, 119, 31), (274, 246, 248, 275), (275, 248, 247, 273), (246, 270, 272, 248), (248, 272, 271, 247), (270, 243, 245, 272), (272, 245, 244, 271), (243, 267, 269, 245), (245, 269, 268, 244), (267, 240, 242, 269), (269, 242, 241, 268), (240, 264, 266, 242), (242, 266, 265, 241), (264, 237, 239, 266), (266, 239, 238, 265), (237, 261, 263, 239), (239, 263, 262, 238), (261, 234, 236, 263), (263, 236, 235, 262), (234, 258, 260, 236), (236, 260, 259, 235), (258, 231, 233, 260), (260, 233, 232, 259), (231, 255, 257, 233), (233, 257, 256, 232), (255, 228, 230, 257), (257, 230, 229, 256), (228, 252, 254, 230), (230, 254, 253, 229), (252, 225, 227, 254), (254, 227, 226, 253), (225, 249, 251, 227), (227, 251, 250, 226), (93, 495, 675, 104), (213, 328, 326), (6, 14, 174, 170), (342, 344, 407, 404), (428, 427, 359, 360), (127, 192, 198), (276, 151, 41, 208, 209), (364, 426, 920, 887), (211, 123, 122, 212), (1, 9, 198, 192), (478, 687, 992, 976), (314, 315, 210), (145, 488, 375, 49), (492, 346, 413, 483), (481, 433, 376, 670), (5, 13, 176, 173), (342, 935, 954, 408), (364, 366, 428, 426), (474, 974, 988, 681), (426, 428, 360, 357), (380, 435, 926, 894), (191, 194, 196, 195, 203, 197, 202, 204, 284, 291, 290, 289, 288, 287, 286, 285, 276, 209, 17), (20, 29, 315, 314), (404, 407, 341, 339), (459, 669, 981, 966), (25, 89, 114, 107, 106, 706, 710, 711, 723, 720, 707), (478, 976, 990, 684), (693, 691, 460, 667), (331, 866, 916, 389), (5, 173, 175, 174, 14), (445, 278, 294, 447), (494, 442, 930, 978), (126, 182, 183, 193, 192, 127), (125, 124, 179, 181, 182, 126), (474, 681, 683, 477), (19, 318, 327, 27), (348, 412, 955, 940), (355, 944, 961, 422), (466, 970, 984, 673), (464, 401, 340, 451), (345, 408, 954, 937), (456, 964, 948, 390), (136, 79, 123, 211), (351, 416, 957, 942), (482, 335, 397, 504), (179, 124, 180), (78, 177, 178, 180, 124, 80), (77, 80, 124, 125), (18, 205, 206, 27), (21, 29, 132, 130), (494, 687, 689, 498), (487, 406, 343, 480), (351, 942, 959, 419), (503, 332, 391, 493), (18, 326, 328, 26), (686, 477, 475, 685), (83, 84, 43, 44), (287, 288, 155, 156), (304, 223, 695, 698), (339, 400, 950, 933), (214, 217, 218, 704, 692), (78, 80, 464, 451), (694, 703, 688, 479), (669, 459, 461, 672), (297, 298, 293, 294), (295, 297, 294, 278), (77, 125, 123, 79), (92, 679, 502, 114, 89), (207, 208, 41, 109), (22, 30, 128, 118), (437, 436, 376, 379), (389, 393, 333, 331), (298, 299, 283, 293), (81, 184, 186, 185, 189, 187, 188, 190, 296, 303, 302, 301, 300, 299, 298, 297, 295, 201, 0), (348, 940, 957, 416), (470, 677, 680, 472), (34, 38, 82, 83), (696, 694, 479, 685), (459, 666, 668, 461), (101, 505, 497, 86), (400, 403, 338, 336), (700, 697, 463, 671), (111, 670, 500, 113), (684, 474, 477, 686), (434, 433, 370, 372), (462, 669, 672, 465), (149, 490, 476, 168), (344, 343, 406, 407), (358, 405, 241, 265), (386, 363, 259, 232), (360, 359, 397, 425), (691, 700, 671, 460), (299, 300, 282, 283), (377, 373, 423, 424), (443, 498, 496, 441), (388, 378, 238, 262), (361, 394, 256, 229), (478, 684, 686, 484), (689, 484, 479, 688), (480, 343, 409, 453), (219, 221, 703, 694), (422, 424, 362, 355), (339, 341, 403, 400), (418, 417, 349, 350), (698, 695, 471, 678), (398, 375, 273, 247), (363, 414, 235, 259), (362, 356, 420, 421), (34, 39, 402, 503), (692, 704, 468, 674), (392, 368, 253, 226), (85, 207, 109, 42), (35, 129, 130, 132, 82, 38), (213, 121, 199, 328), (290, 291, 152, 153), (474, 684, 990, 974), (407, 406, 340, 341), (371, 410, 271, 244), (394, 386, 232, 256), (285, 286, 157, 158), (695, 690, 682, 471), (104, 675, 505, 101), (419, 421, 353, 351), (415, 413, 346, 347), (374, 379, 434, 432), (384, 438, 928, 896), (405, 382, 268, 241), (368, 361, 229, 253), (494, 978, 992, 687), (677, 466, 469, 680), (341, 340, 401, 403), (345, 347, 411, 408), (274, 275, 377, 369), (395, 425, 354, 334), (410, 398, 247, 271), (378, 358, 265, 238), (402, 392, 226, 250), (35, 482, 504, 120, 118), (444, 417, 352, 490), (501, 359, 427, 485), (303, 296, 277, 279), (114, 502, 499, 107), (382, 371, 244, 268), (414, 388, 262, 235), (703, 701, 496, 688), (23, 305, 309, 31), (18, 27, 327, 326), (307, 306, 215, 214, 692, 697), (348, 350, 415, 412), (301, 302, 280, 281), (17, 26, 328, 329, 330), (220, 86, 497, 701), (500, 436, 381, 495), (453, 409, 346, 492), (48, 42, 109, 108), (127, 198, 199, 121), (510, 537, 540, 528, 527, 509, 147, 149, 168, 144, 146, 145, 49), (524, 521, 538, 534), (515, 514, 548, 565), (523, 530, 559, 554), (553, 554, 574, 573), (530, 531, 557, 559), (517, 515, 565, 547), (540, 537, 506, 514), (536, 516, 523, 545), (521, 508, 542, 538), (512, 524, 534, 541), (509, 527, 517, 525), (508, 519, 526, 542), (528, 540, 514, 515), (539, 518, 552, 563), (532, 529, 518, 539), (527, 528, 515, 517), (519, 520, 522, 526), (535, 536, 545, 544), (520, 532, 539, 522), (507, 511, 533, 531), (537, 510, 543, 506), (511, 512, 541, 533), (513, 507, 531, 530), (529, 509, 525, 518), (510, 535, 544, 543), (516, 513, 530, 523), (507, 513, 516, 536, 535, 510, 49, 56, 57, 55, 61, 60, 58), (545, 523, 554, 553), (522, 539, 563, 562), (525, 517, 547, 546), (541, 534, 555, 560), (534, 538, 550, 555), (543, 544, 556, 564), (514, 506, 549, 548), (533, 541, 560, 558), (544, 545, 553, 556), (506, 543, 564, 549), (538, 542, 551, 550), (526, 522, 562, 561), (518, 525, 546, 552), (542, 526, 561, 551), (531, 533, 558, 557), (568, 569, 589, 588), (547, 565, 585, 572), (551, 561, 581, 569), (548, 549, 571, 570), (555, 550, 568, 575), (554, 559, 579, 574), (546, 547, 572, 567), (556, 553, 573, 576), (562, 563, 583, 582), (552, 546, 567, 566), (557, 558, 578, 577), (564, 556, 576, 584), (559, 557, 577, 579), (549, 564, 584, 571), (560, 555, 575, 580), (563, 552, 566, 583), (558, 560, 580, 578), (565, 548, 570, 585), (550, 551, 569, 568), (561, 562, 582, 581), (594, 599, 619, 614), (571, 584, 604, 591), (580, 575, 595, 600), (570, 571, 591, 590), (583, 566, 586, 603), (578, 580, 600, 598), (567, 572, 592, 587), (585, 570, 590, 605), (581, 582, 602, 601), (573, 574, 594, 593), (572, 585, 605, 592), (569, 581, 601, 589), (575, 568, 588, 595), (574, 579, 599, 594), (576, 573, 593, 596), (582, 583, 603, 602), (577, 578, 598, 597), (566, 567, 587, 586), (584, 576, 596, 604), (579, 577, 597, 599), (623, 606, 626, 643), (596, 593, 613, 616), (602, 603, 623, 622), (597, 598, 618, 617), (586, 587, 607, 606), (604, 596, 616, 624), (599, 597, 617, 619), (588, 589, 609, 608), (591, 604, 624, 611), (600, 595, 615, 620), (590, 591, 611, 610), (603, 586, 606, 623), (598, 600, 620, 618), (587, 592, 612, 607), (605, 590, 610, 625), (601, 602, 622, 621), (593, 594, 614, 613), (592, 605, 625, 612), (589, 601, 621, 609), (595, 588, 608, 615), (642, 643, 663, 662), (618, 620, 640, 638), (607, 612, 632, 627), (625, 610, 630, 645), (621, 622, 642, 641), (613, 614, 634, 633), (612, 625, 645, 632), (609, 621, 641, 629), (615, 608, 628, 635), (614, 619, 639, 634), (616, 613, 633, 636), (622, 623, 643, 642), (617, 618, 638, 637), (606, 607, 627, 626), (624, 616, 636, 644), (619, 617, 637, 639), (608, 609, 629, 628), (611, 624, 644, 631), (620, 615, 635, 640), (610, 611, 631, 630), (657, 658, 660, 655, 648, 649, 661, 662, 663, 646, 647, 652, 665, 650, 651, 664, 656, 653, 654, 659), (637, 638, 658, 657), (626, 627, 647, 646), (644, 636, 656, 664), (639, 637, 657, 659), (628, 629, 649, 648), (631, 644, 664, 651), (640, 635, 655, 660), (630, 631, 651, 650), (643, 626, 646, 663), (638, 640, 660, 658), (627, 632, 652, 647), (645, 630, 650, 665), (641, 642, 662, 661), (633, 634, 654, 653), (632, 645, 665, 652), (629, 641, 661, 649), (635, 628, 648, 655), (634, 639, 659, 654), (636, 633, 653, 656), (709, 86, 220, 221, 219, 292, 224, 222, 708, 726, 727, 739, 736), (723, 733, 737, 720), (714, 764, 747, 713), (722, 753, 758, 729), (752, 772, 773, 753), (729, 758, 756, 730), (716, 746, 764, 714), (739, 713, 705, 736), (735, 744, 722, 715), (720, 737, 741, 707), (711, 740, 733, 723), (708, 724, 716, 726), (707, 741, 725, 718), (727, 714, 713, 739), (738, 762, 751, 717), (731, 738, 717, 728), (726, 716, 714, 727), (718, 725, 721, 719), (734, 743, 744, 735), (719, 721, 738, 731), (706, 730, 732, 710), (736, 705, 742, 709), (710, 732, 740, 711), (712, 729, 730, 706), (728, 717, 724, 708), (709, 742, 743, 734), (715, 722, 729, 712), (706, 106, 111, 113, 93, 104, 101, 86, 709, 734, 735, 715, 712), (744, 752, 753, 722), (721, 761, 762, 738), (724, 745, 746, 716), (740, 759, 754, 733), (733, 754, 749, 737), (742, 763, 755, 743), (713, 747, 748, 705), (732, 757, 759, 740), (743, 755, 752, 744), (705, 748, 763, 742), (737, 749, 750, 741), (725, 760, 761, 721), (717, 751, 745, 724), (741, 750, 760, 725), (730, 756, 757, 732), (767, 787, 788, 768), (746, 771, 784, 764), (750, 768, 780, 760), (747, 769, 770, 748), (754, 774, 767, 749), (753, 773, 778, 758), (745, 766, 771, 746), (755, 775, 772, 752), (761, 781, 782, 762), (751, 765, 766, 745), (756, 776, 777, 757), (763, 783, 775, 755), (758, 778, 776, 756), (748, 770, 783, 763), (759, 779, 774, 754), (762, 782, 765, 751), (757, 777, 779, 759), (764, 784, 769, 747), (749, 767, 768, 750), (760, 780, 781, 761), (793, 813, 818, 798), (770, 790, 803, 783), (779, 799, 794, 774), (769, 789, 790, 770), (782, 802, 785, 765), (777, 797, 799, 779), (766, 786, 791, 771), (784, 804, 789, 769), (780, 800, 801, 781), (772, 792, 793, 773), (771, 791, 804, 784), (768, 788, 800, 780), (774, 794, 787, 767), (773, 793, 798, 778), (775, 795, 792, 772), (781, 801, 802, 782), (776, 796, 797, 777), (765, 785, 786, 766), (783, 803, 795, 775), (778, 798, 796, 776), (822, 842, 825, 805), (795, 815, 812, 792), (801, 821, 822, 802), (796, 816, 817, 797), (785, 805, 806, 786), (803, 823, 815, 795), (798, 818, 816, 796), (787, 807, 808, 788), (790, 810, 823, 803), (799, 819, 814, 794), (789, 809, 810, 790), (802, 822, 805, 785), (797, 817, 819, 799), (786, 806, 811, 791), (804, 824, 809, 789), (800, 820, 821, 801), (792, 812, 813, 793), (791, 811, 824, 804), (788, 808, 820, 800), (794, 814, 807, 787), (841, 861, 862, 842), (817, 837, 839, 819), (806, 826, 831, 811), (824, 844, 829, 809), (820, 840, 841, 821), (812, 832, 833, 813), (811, 831, 844, 824), (808, 828, 840, 820), (814, 834, 827, 807), (813, 833, 838, 818), (815, 835, 832, 812), (821, 841, 842, 822), (816, 836, 837, 817), (805, 825, 826, 806), (823, 843, 835, 815), (818, 838, 836, 816), (807, 827, 828, 808), (810, 830, 843, 823), (819, 839, 834, 814), (809, 829, 830, 810), (856, 858, 853, 852, 855, 863, 850, 849, 864, 851, 846, 845, 862, 861, 860, 848, 847, 854, 859, 857), (836, 856, 857, 837), (825, 845, 846, 826), (843, 863, 855, 835), (838, 858, 856, 836), (827, 847, 848, 828), (830, 850, 863, 843), (839, 859, 854, 834), (829, 849, 850, 830), (842, 862, 845, 825), (837, 857, 859, 839), (826, 846, 851, 831), (844, 864, 849, 829), (840, 860, 861, 841), (832, 852, 853, 833), (831, 851, 864, 844), (828, 848, 860, 840), (834, 854, 847, 827), (833, 853, 858, 838), (835, 855, 852, 832), (966, 981, 982, 965), (968, 984, 983, 967), (986, 972, 971, 985), (898, 869, 870, 897), (869, 899, 900, 870), (899, 871, 872, 900), (871, 901, 902, 872), (901, 873, 874, 902), (873, 903, 904, 874), (903, 875, 876, 904), (875, 905, 906, 876), (905, 877, 878, 906), (877, 907, 908, 878), (907, 879, 880, 908), (879, 909, 910, 880), (909, 881, 882, 910), (881, 911, 912, 882), (911, 883, 884, 912), (883, 914, 913, 884), (888, 921, 922, 887), (865, 915, 916, 866), (915, 867, 868, 916), (960, 943, 944, 959), (936, 953, 954, 935), (952, 936, 935, 951), (934, 952, 951, 933), (958, 941, 942, 957), (956, 939, 940, 955), (941, 960, 959, 942), (962, 945, 946, 961), (939, 958, 957, 940), (919, 888, 887, 920), (932, 949, 950, 931), (981, 968, 967, 982), (964, 979, 980, 963), (947, 932, 931, 948), (992, 978, 977, 991), (949, 934, 933, 950), (938, 956, 955, 937), (943, 962, 961, 944), (953, 938, 937, 954), (979, 966, 965, 980), (972, 988, 987, 971), (990, 976, 975, 989), (970, 986, 985, 969), (984, 970, 969, 983), (974, 990, 989, 973), (988, 974, 973, 987), (867, 917, 918, 868), (885, 919, 920, 886), (895, 929, 930, 896), (945, 913, 914, 946), (976, 992, 991, 975), (893, 927, 928, 894), (891, 925, 926, 892), (917, 885, 886, 918), (889, 923, 924, 890), (923, 891, 892, 924), (921, 889, 890, 922), (925, 893, 894, 926), (927, 895, 896, 928), (978, 930, 929, 977), (897, 865, 866, 898), (948, 964, 963, 947), (973, 989, 975, 991, 977, 929, 895, 927, 893, 925, 891, 923, 889, 921, 888, 919, 885, 917, 867, 915, 865, 897, 870, 900, 872, 902, 874, 904, 876, 906, 878, 908, 880, 910, 882, 912, 884, 913, 945, 962, 943, 960, 941, 958, 939, 956, 938, 953, 936, 952, 934, 949, 932, 947, 963, 980, 965, 982, 967, 983, 969, 985, 971, 987)])
me_cylinder_002.polygons.foreach_set('use_smooth', [True] * 831)
_k = set([(49, 56), (49, 145), (50, 51), (50, 53), (51, 64), (52, 54), (52, 62), (53, 54), (55, 57), (55, 61), (56, 57), (58, 59), (58, 60), (59, 62), (60, 61), (63, 65), (63, 67), (64, 65), (66, 68), (66, 69), (67, 68), (69, 70), (70, 71), (71, 73), (72, 73), (72, 74), (74, 75), (75, 76), (76, 103), (81, 94), (81, 184), (86, 101), (86, 220), (87, 88), (87, 90), (88, 116), (89, 92), (89, 114), (90, 92), (93, 104), (93, 113), (94, 96), (95, 96), (95, 99), (97, 98), (97, 99), (98, 100), (100, 160), (101, 104), (102, 103), (102, 108), (106, 107), (106, 111), (107, 114), (108, 110), (110, 112), (111, 113), (112, 159), (115, 117), (115, 119), (116, 117), (118, 120), (118, 128), (119, 120), (128, 129), (129, 130), (130, 132), (131, 132), (131, 133), (133, 134), (134, 135), (135, 206), (139, 140), (139, 142), (140, 171), (141, 143), (141, 169), (142, 143), (144, 146), (144, 168), (145, 146), (147, 148), (147, 149), (148, 169), (149, 168), (150, 160), (150, 284), (151, 159), (151, 276), (159, 161), (160, 167), (161, 162), (162, 163), (163, 164), (164, 165), (165, 166), (166, 167), (170, 172), (170, 174), (171, 172), (173, 175), (173, 176), (174, 175), (176, 177), (177, 178), (178, 180), (179, 180), (179, 181), (181, 182), (182, 183), (183, 193), (184, 186), (185, 186), (185, 189), (187, 188), (187, 189), (188, 190), (190, 296), (191, 194), (191, 319), (192, 193), (192, 198), (194, 196), (195, 196), (195, 203), (197, 202), (197, 203), (198, 200), (200, 201), (201, 295), (202, 204), (204, 284), (205, 206), (205, 207), (207, 208), (208, 209), (209, 276), (214, 215), (214, 217), (215, 306), (216, 218), (216, 304), (217, 218), (219, 221), (219, 292), (220, 221), (222, 223), (222, 224), (223, 304), (224, 292), (225, 249), (225, 252), (226, 250), (226, 253), (227, 251), (227, 254), (228, 252), (228, 255), (229, 253), (229, 256), (230, 254), (230, 257), (231, 255), (231, 258), (232, 256), (232, 259), (233, 257), (233, 260), (234, 258), (234, 261), (235, 259), (235, 262), (236, 260), (236, 263), (237, 261), (237, 264), (238, 262), (238, 265), (239, 263), (239, 266), (240, 264), (240, 267), (241, 265), (241, 268), (242, 266), (242, 269), (243, 267), (243, 270), (244, 268), (244, 271), (245, 269), (245, 272), (246, 270), (246, 274), (247, 271), (247, 273), (248, 272), (248, 275), (249, 331), (250, 332), (251, 333), (273, 373), (274, 369), (275, 377), (276, 285), (277, 296), (277, 446), (278, 295), (278, 445), (284, 291), (285, 286), (286, 287), (287, 288), (288, 289), (289, 290), (290, 291), (295, 297), (296, 303), (297, 298), (298, 299), (299, 300), (300, 301), (301, 302), (302, 303), (305, 307), (305, 309), (306, 307), (308, 310), (308, 311), (309, 310), (311, 312), (312, 313), (313, 315), (314, 315), (314, 316), (316, 317), (317, 318), (318, 327), (319, 321), (320, 321), (320, 324), (322, 323), (322, 324), (323, 325), (325, 446), (326, 327), (326, 328), (328, 329), (329, 330), (330, 445), (331, 389), (332, 391), (333, 393), (334, 389), (334, 395), (335, 391), (335, 397), (336, 390), (336, 400), (337, 396), (337, 401), (338, 399), (338, 403), (339, 400), (339, 404), (340, 401), (340, 406), (341, 403), (341, 407), (342, 404), (342, 408), (343, 406), (343, 409), (344, 407), (344, 411), (345, 408), (345, 412), (346, 409), (346, 413), (347, 411), (347, 415), (348, 412), (348, 416), (349, 413), (349, 417), (350, 415), (350, 418), (351, 416), (351, 419), (352, 417), (352, 420), (353, 418), (353, 421), (354, 393), (354, 425), (355, 419), (355, 422), (356, 420), (356, 423), (357, 395), (357, 426), (359, 397), (359, 427), (360, 425), (360, 428), (362, 421), (362, 424), (364, 426), (364, 429), (365, 427), (365, 430), (366, 428), (366, 431), (367, 429), (367, 432), (369, 422), (370, 430), (370, 433), (372, 431), (372, 434), (373, 423), (374, 432), (374, 435), (376, 433), (376, 436), (377, 424), (379, 434), (379, 437), (380, 435), (380, 438), (381, 436), (381, 439), (383, 437), (383, 440), (384, 438), (384, 442), (385, 439), (385, 441), (387, 440), (387, 443), (390, 456), (396, 457), (399, 458), (441, 496), (442, 494), (443, 498), (445, 447), (446, 455), (447, 448), (448, 449), (449, 450), (450, 452), (452, 454), (454, 455), (456, 666), (457, 667), (458, 668), (459, 666), (459, 669), (460, 667), (460, 671), (461, 668), (461, 672), (462, 669), (462, 673), (463, 671), (463, 674), (465, 672), (465, 676), (466, 673), (466, 677), (468, 674), (468, 678), (469, 676), (469, 680), (470, 677), (470, 681), (471, 678), (471, 682), (472, 680), (472, 683), (474, 681), (474, 684), (475, 682), (475, 685), (477, 683), (477, 686), (478, 684), (478, 687), (479, 685), (479, 688), (484, 686), (484, 689), (494, 687), (496, 688), (498, 689), (506, 514), (506, 543), (507, 511), (507, 513), (508, 519), (508, 521), (509, 527), (509, 529), (510, 535), (510, 537), (511, 512), (512, 524), (513, 516), (514, 515), (515, 517), (516, 536), (517, 525), (518, 525), (518, 539), (519, 520), (520, 532), (521, 524), (522, 526), (522, 539), (523, 530), (523, 545), (526, 542), (527, 528), (528, 540), (529, 532), (530, 531), (531, 533), (533, 541), (534, 538), (534, 541), (535, 536), (537, 540), (538, 542), (543, 544), (544, 545), (546, 547), (546, 552), (547, 565), (548, 549), (548, 565), (549, 564), (550, 551), (550, 555), (551, 561), (552, 563), (553, 554), (553, 556), (554, 559), (555, 560), (556, 564), (557, 558), (557, 559), (558, 560), (561, 562), (562, 563), (566, 567), (566, 583), (567, 572), (568, 569), (568, 575), (569, 581), (570, 571), (570, 585), (571, 584), (572, 585), (573, 574), (573, 576), (574, 579), (575, 580), (576, 584), (577, 578), (577, 579), (578, 580), (581, 582), (582, 583), (586, 587), (586, 603), (587, 592), (588, 589), (588, 595), (589, 601), (590, 591), (590, 605), (591, 604), (592, 605), (593, 594), (593, 596), (594, 599), (595, 600), (596, 604), (597, 598), (597, 599), (598, 600), (601, 602), (602, 603), (606, 607), (606, 623), (607, 612), (608, 609), (608, 615), (609, 621), (610, 611), (610, 625), (611, 624), (612, 625), (613, 614), (613, 616), (614, 619), (615, 620), (616, 624), (617, 618), (617, 619), (618, 620), (621, 622), (622, 623), (626, 627), (626, 643), (627, 632), (628, 629), (628, 635), (629, 641), (630, 631), (630, 645), (631, 644), (632, 645), (633, 634), (633, 636), (634, 639), (635, 640), (636, 644), (637, 638), (637, 639), (638, 640), (641, 642), (642, 643), (646, 647), (646, 663), (647, 652), (648, 649), (648, 655), (649, 661), (650, 651), (650, 665), (651, 664), (652, 665), (653, 654), (653, 656), (654, 659), (655, 660), (656, 664), (657, 658), (657, 659), (658, 660), (661, 662), (662, 663), (705, 713), (705, 742), (706, 710), (706, 712), (707, 718), (707, 720), (708, 726), (708, 728), (709, 734), (709, 736), (710, 711), (711, 723), (712, 715), (713, 714), (714, 716), (715, 735), (716, 724), (717, 724), (717, 738), (718, 719), (719, 731), (720, 723), (721, 725), (721, 738), (722, 729), (722, 744), (725, 741), (726, 727), (727, 739), (728, 731), (729, 730), (730, 732), (732, 740), (733, 737), (733, 740), (734, 735), (736, 739), (737, 741), (742, 743), (743, 744), (745, 746), (745, 751), (746, 764), (747, 748), (747, 764), (748, 763), (749, 750), (749, 754), (750, 760), (751, 762), (752, 753), (752, 755), (753, 758), (754, 759), (755, 763), (756, 757), (756, 758), (757, 759), (760, 761), (761, 762), (765, 766), (765, 782), (766, 771), (767, 768), (767, 774), (768, 780), (769, 770), (769, 784), (770, 783), (771, 784), (772, 773), (772, 775), (773, 778), (774, 779), (775, 783), (776, 777), (776, 778), (777, 779), (780, 781), (781, 782), (785, 786), (785, 802), (786, 791), (787, 788), (787, 794), (788, 800), (789, 790), (789, 804), (790, 803), (791, 804), (792, 793), (792, 795), (793, 798), (794, 799), (795, 803), (796, 797), (796, 798), (797, 799), (800, 801), (801, 802), (805, 806), (805, 822), (806, 811), (807, 808), (807, 814), (808, 820), (809, 810), (809, 824), (810, 823), (811, 824), (812, 813), (812, 815), (813, 818), (814, 819), (815, 823), (816, 817), (816, 818), (817, 819), (820, 821), (821, 822), (825, 826), (825, 842), (826, 831), (827, 828), (827, 834), (828, 840), (829, 830), (829, 844), (830, 843), (831, 844), (832, 833), (832, 835), (833, 838), (834, 839), (835, 843), (836, 837), (836, 838), (837, 839), (840, 841), (841, 842), (845, 846), (845, 862), (846, 851), (847, 848), (847, 854), (848, 860), (849, 850), (849, 864), (850, 863), (851, 864), (852, 853), (852, 855), (853, 858), (854, 859), (855, 863), (856, 857), (856, 858), (857, 859), (860, 861), (861, 862), (865, 897), (865, 915), (866, 898), (866, 916), (867, 915), (867, 917), (868, 916), (868, 918), (869, 898), (869, 899), (870, 897), (870, 900), (871, 899), (871, 901), (872, 900), (872, 902), (873, 901), (873, 903), (874, 902), (874, 904), (875, 903), (875, 905), (876, 904), (876, 906), (877, 905), (877, 907), (878, 906), (878, 908), (879, 907), (879, 909), (880, 908), (880, 910), (881, 909), (881, 911), (882, 910), (882, 912), (883, 911), (883, 914), (884, 912), (884, 913), (885, 917), (885, 919), (886, 918), (886, 920), (887, 920), (887, 922), (888, 919), (888, 921), (889, 921), (889, 923), (890, 922), (890, 924), (891, 923), (891, 925), (892, 924), (892, 926), (893, 925), (893, 927), (894, 926), (894, 928), (895, 927), (895, 929), (896, 928), (896, 930), (913, 945), (914, 946), (929, 977), (930, 978), (931, 948), (931, 950), (932, 947), (932, 949), (933, 950), (933, 951), (934, 949), (934, 952), (935, 951), (935, 954), (936, 952), (936, 953), (937, 954), (937, 955), (938, 953), (938, 956), (939, 956), (939, 958), (940, 955), (940, 957), (941, 958), (941, 960), (942, 957), (942, 959), (943, 960), (943, 962), (944, 959), (944, 961), (945, 962), (946, 961), (947, 963), (948, 964), (963, 980), (964, 979), (965, 980), (965, 982), (966, 979), (966, 981), (967, 982), (967, 983), (968, 981), (968, 984), (969, 983), (969, 985), (970, 984), (970, 986), (971, 985), (971, 987), (972, 986), (972, 988), (973, 987), (973, 989), (974, 988), (974, 990), (975, 989), (975, 991), (976, 990), (976, 992), (977, 991), (978, 992)])
me_cylinder_002.attributes.new('sharp_edge', 'BOOLEAN', 'EDGE').data.foreach_set('value', [ (min(e.vertices), max(e.vertices)) in _k for e in me_cylinder_002.edges])
_k = {(119, 120): 1.0, (93, 104): 1.0, (224, 292): 1.0, (129, 130): 1.0, (326, 327): 1.0, (463, 674): 1.0, (200, 201): 1.0, (334, 389): 1.0, (335, 391): 1.0, (329, 330): 1.0, (322, 324): 1.0, (207, 208): 1.0, (285, 286): 1.0, (316, 317): 1.0, (314, 315): 1.0, (465, 672): 1.0, (465, 676): 1.0, (287, 288): 1.0, (333, 393): 1.0, (202, 204): 1.0, (187, 189): 1.0, (170, 174): 1.0, (50, 53): 1.0, (50, 51): 1.0, (52, 54): 1.0, (53, 54): 1.0, (56, 57): 1.0, (49, 56): 1.0, (58, 59): 1.0, (58, 60): 1.0, (60, 61): 1.0, (55, 57): 1.0, (55, 61): 1.0, (52, 62): 1.0, (59, 62): 1.0, (63, 65): 1.0, (64, 65): 1.0, (51, 64): 1.0, (67, 68): 1.0, (66, 68): 1.0, (63, 67): 1.0, (70, 71): 1.0, (69, 70): 1.0, (71, 73): 1.0, (72, 73): 1.0, (72, 74): 1.0, (74, 75): 1.0, (75, 76): 1.0, (466, 673): 1.0, (380, 435): 1.0, (474, 684): 1.0, (178, 180): 1.0, (149, 168): 1.0, (145, 146): 1.0, (111, 113): 1.0, (81, 94): 1.0, (95, 96): 1.0, (94, 96): 1.0, (98, 100): 1.0, (97, 98): 1.0, (97, 99): 1.0, (95, 99): 1.0, (88, 116): 1.0, (217, 218): 1.0, (76, 103): 1.0, (134, 135): 1.0, (131, 132): 1.0, (108, 110): 1.0, (187, 188): 1.0, (110, 112): 1.0, (484, 689): 1.0, (140, 171): 1.0, (147, 149): 1.0, (89, 114): 1.0, (374, 435): 1.0, (198, 200): 1.0, (188, 190): 1.0, (383, 440): 1.0, (181, 182): 1.0, (381, 439): 1.0, (197, 203): 1.0, (90, 92): 1.0, (179, 181): 1.0, (461, 668): 1.0, (171, 172): 1.0, (546, 552): 1.0, (215, 306): 1.0, (115, 117): 1.0, (118, 120): 1.0, (183, 193): 1.0, (147, 148): 1.0, (469, 680): 1.0, (204, 284): 1.0, (142, 143): 1.0, (139, 140): 1.0, (141, 169): 1.0, (159, 161): 1.0, (161, 162): 1.0, (162, 163): 1.0, (163, 164): 1.0, (164, 165): 1.0, (165, 166): 1.0, (166, 167): 1.0, (160, 167): 1.0, (86, 101): 1.0, (106, 111): 1.0, (130, 132): 1.0, (184, 186): 1.0, (100, 160): 1.0, (112, 159): 1.0, (457, 667): 1.0, (449, 450): 1.0, (177, 178): 1.0, (170, 172): 1.0, (297, 298): 1.0, (295, 297): 1.0, (298, 299): 1.0, (299, 300): 1.0, (379, 434): 1.0, (300, 301): 1.0, (301, 302): 1.0, (87, 88): 1.0, (322, 323): 1.0, (173, 175): 1.0, (306, 307): 1.0, (214, 217): 1.0, (332, 391): 1.0, (133, 134): 1.0, (185, 186): 1.0, (296, 303): 1.0, (144, 168): 1.0, (312, 313): 1.0, (313, 315): 1.0, (305, 309): 1.0, (141, 143): 1.0, (179, 180): 1.0, (144, 146): 1.0, (353, 421): 1.0, (337, 396): 1.0, (246, 274): 1.0, (248, 275): 1.0, (247, 273): 1.0, (246, 270): 1.0, (248, 272): 1.0, (247, 271): 1.0, (243, 270): 1.0, (245, 272): 1.0, (244, 271): 1.0, (243, 267): 1.0, (245, 269): 1.0, (244, 268): 1.0, (240, 267): 1.0, (242, 269): 1.0, (241, 268): 1.0, (240, 264): 1.0, (242, 266): 1.0, (241, 265): 1.0, (237, 264): 1.0, (239, 266): 1.0, (238, 265): 1.0, (237, 261): 1.0, (239, 263): 1.0, (238, 262): 1.0, (234, 261): 1.0, (236, 263): 1.0, (235, 262): 1.0, (234, 258): 1.0, (236, 260): 1.0, (235, 259): 1.0, (231, 258): 1.0, (233, 260): 1.0, (232, 259): 1.0, (231, 255): 1.0, (233, 257): 1.0, (232, 256): 1.0, (228, 255): 1.0, (230, 257): 1.0, (229, 256): 1.0, (228, 252): 1.0, (230, 254): 1.0, (229, 253): 1.0, (225, 252): 1.0, (227, 254): 1.0, (226, 253): 1.0, (225, 249): 1.0, (227, 251): 1.0, (226, 250): 1.0, (192, 193): 1.0, (216, 304): 1.0, (173, 176): 1.0, (366, 428): 1.0, (139, 142): 1.0, (364, 426): 1.0, (334, 395): 1.0, (201, 295): 1.0, (475, 685): 1.0, (458, 668): 1.0, (359, 397): 1.0, (302, 303): 1.0, (385, 439): 1.0, (471, 682): 1.0, (343, 409): 1.0, (344, 407): 1.0, (362, 424): 1.0, (344, 411): 1.0, (346, 409): 1.0, (345, 408): 1.0, (355, 422): 1.0, (347, 411): 1.0, (373, 423): 1.0, (387, 440): 1.0, (450, 452): 1.0, (353, 418): 1.0, (466, 677): 1.0, (460, 671): 1.0, (289, 290): 1.0, (351, 416): 1.0, (118, 128): 1.0, (352, 420): 1.0, (338, 403): 1.0, (356, 420): 1.0, (336, 390): 1.0, (337, 401): 1.0, (336, 400): 1.0, (341, 403): 1.0, (339, 400): 1.0, (355, 419): 1.0, (346, 413): 1.0, (347, 415): 1.0, (354, 425): 1.0, (222, 224): 1.0, (216, 218): 1.0, (342, 404): 1.0, (381, 436): 1.0, (87, 90): 1.0, (345, 412): 1.0, (349, 413): 1.0, (320, 321): 1.0, (349, 417): 1.0, (350, 415): 1.0, (340, 401): 1.0, (380, 438): 1.0, (470, 681): 1.0, (377, 424): 1.0, (462, 669): 1.0, (474, 681): 1.0, (330, 445): 1.0, (320, 324): 1.0, (341, 407): 1.0, (340, 406): 1.0, (339, 404): 1.0, (350, 418): 1.0, (348, 416): 1.0, (366, 431): 1.0, (359, 427): 1.0, (364, 429): 1.0, (318, 327): 1.0, (284, 291): 1.0, (460, 667): 1.0, (446, 455): 1.0, (195, 196): 1.0, (357, 426): 1.0, (352, 417): 1.0, (365, 430): 1.0, (447, 448): 1.0, (116, 117): 1.0, (454, 455): 1.0, (354, 393): 1.0, (383, 437): 1.0, (348, 412): 1.0, (478, 684): 1.0, (342, 408): 1.0, (496, 688): 1.0, (356, 423): 1.0, (343, 406): 1.0, (479, 685): 1.0, (362, 421): 1.0, (351, 419): 1.0, (338, 399): 1.0, (376, 433): 1.0, (461, 672): 1.0, (470, 677): 1.0, (484, 686): 1.0, (360, 425): 1.0, (107, 114): 1.0, (335, 397): 1.0, (477, 683): 1.0, (323, 325): 1.0, (374, 432): 1.0, (357, 395): 1.0, (365, 427): 1.0, (448, 449): 1.0, (360, 428): 1.0, (469, 676): 1.0, (459, 669): 1.0, (219, 292): 1.0, (367, 429): 1.0, (128, 129): 1.0, (182, 183): 1.0, (66, 69): 1.0, (102, 103): 1.0, (190, 296): 1.0, (498, 689): 1.0, (106, 107): 1.0, (305, 307): 1.0, (115, 119): 1.0, (194, 196): 1.0, (370, 433): 1.0, (191, 194): 1.0, (131, 133): 1.0, (208, 209): 1.0, (102, 108): 1.0, (220, 221): 1.0, (93, 113): 1.0, (185, 189): 1.0, (331, 389): 1.0, (456, 666): 1.0, (308, 311): 1.0, (214, 215): 1.0, (372, 431): 1.0, (370, 430): 1.0, (148, 169): 1.0, (463, 671): 1.0, (385, 441): 1.0, (195, 203): 1.0, (192, 198): 1.0, (288, 289): 1.0, (479, 688): 1.0, (472, 680): 1.0, (205, 207): 1.0, (471, 678): 1.0, (475, 682): 1.0, (472, 683): 1.0, (452, 454): 1.0, (462, 673): 1.0, (205, 206): 1.0, (328, 329): 1.0, (314, 316): 1.0, (101, 104): 1.0, (197, 202): 1.0, (174, 175): 1.0, (89, 92): 1.0, (319, 321): 1.0, (209, 276): 1.0, (219, 221): 1.0, (290, 291): 1.0, (308, 310): 1.0, (369, 422): 1.0, (222, 223): 1.0, (176, 177): 1.0, (325, 446): 1.0, (477, 686): 1.0, (387, 443): 1.0, (135, 206): 1.0, (372, 434): 1.0, (379, 437): 1.0, (376, 436): 1.0, (478, 687): 1.0, (367, 432): 1.0, (468, 674): 1.0, (273, 373): 1.0, (276, 285): 1.0, (81, 184): 1.0, (468, 678): 1.0, (286, 287): 1.0, (49, 145): 1.0, (459, 666): 1.0, (384, 442): 1.0, (745, 751): 1.0, (445, 447): 1.0, (384, 438): 1.0, (275, 377): 1.0, (274, 369): 1.0, (317, 318): 1.0, (550, 551): 1.0, (548, 549): 1.0, (546, 547): 1.0, (507, 513): 1.0, (507, 511): 1.0, (511, 512): 1.0, (512, 524): 1.0, (513, 516): 1.0, (508, 521): 1.0, (508, 519): 1.0, (519, 520): 1.0, (517, 525): 1.0, (506, 514): 1.0, (520, 532): 1.0, (538, 542): 1.0, (518, 525): 1.0, (521, 524): 1.0, (523, 545): 1.0, (534, 538): 1.0, (544, 545): 1.0, (509, 529): 1.0, (509, 527): 1.0, (531, 533): 1.0, (530, 531): 1.0, (527, 528): 1.0, (534, 541): 1.0, (533, 541): 1.0, (528, 540): 1.0, (522, 526): 1.0, (526, 542): 1.0, (529, 532): 1.0, (523, 530): 1.0, (522, 539): 1.0, (543, 544): 1.0, (506, 543): 1.0, (510, 537): 1.0, (510, 535): 1.0, (518, 539): 1.0, (514, 515): 1.0, (535, 536): 1.0, (516, 536): 1.0, (537, 540): 1.0, (515, 517): 1.0, (553, 554): 1.0, (550, 555): 1.0, (553, 556): 1.0, (557, 558): 1.0, (557, 559): 1.0, (555, 560): 1.0, (558, 560): 1.0, (561, 562): 1.0, (551, 561): 1.0, (554, 559): 1.0, (562, 563): 1.0, (556, 564): 1.0, (549, 564): 1.0, (552, 563): 1.0, (548, 565): 1.0, (547, 565): 1.0, (566, 567): 1.0, (568, 569): 1.0, (570, 571): 1.0, (567, 572): 1.0, (573, 574): 1.0, (568, 575): 1.0, (573, 576): 1.0, (577, 578): 1.0, (577, 579): 1.0, (575, 580): 1.0, (578, 580): 1.0, (581, 582): 1.0, (569, 581): 1.0, (574, 579): 1.0, (582, 583): 1.0, (576, 584): 1.0, (571, 584): 1.0, (566, 583): 1.0, (570, 585): 1.0, (572, 585): 1.0, (586, 587): 1.0, (588, 589): 1.0, (590, 591): 1.0, (587, 592): 1.0, (593, 594): 1.0, (588, 595): 1.0, (593, 596): 1.0, (597, 598): 1.0, (597, 599): 1.0, (595, 600): 1.0, (598, 600): 1.0, (601, 602): 1.0, (589, 601): 1.0, (594, 599): 1.0, (602, 603): 1.0, (596, 604): 1.0, (591, 604): 1.0, (586, 603): 1.0, (590, 605): 1.0, (592, 605): 1.0, (606, 607): 1.0, (608, 609): 1.0, (610, 611): 1.0, (607, 612): 1.0, (613, 614): 1.0, (608, 615): 1.0, (613, 616): 1.0, (617, 618): 1.0, (617, 619): 1.0, (615, 620): 1.0, (618, 620): 1.0, (621, 622): 1.0, (609, 621): 1.0, (614, 619): 1.0, (622, 623): 1.0, (616, 624): 1.0, (611, 624): 1.0, (606, 623): 1.0, (610, 625): 1.0, (612, 625): 1.0, (626, 627): 1.0, (628, 629): 1.0, (630, 631): 1.0, (627, 632): 1.0, (633, 634): 1.0, (628, 635): 1.0, (633, 636): 1.0, (637, 638): 1.0, (637, 639): 1.0, (635, 640): 1.0, (638, 640): 1.0, (641, 642): 1.0, (629, 641): 1.0, (634, 639): 1.0, (642, 643): 1.0, (636, 644): 1.0, (631, 644): 1.0, (626, 643): 1.0, (630, 645): 1.0, (632, 645): 1.0, (646, 647): 1.0, (648, 649): 1.0, (650, 651): 1.0, (647, 652): 1.0, (653, 654): 1.0, (648, 655): 1.0, (653, 656): 1.0, (657, 658): 1.0, (657, 659): 1.0, (655, 660): 1.0, (658, 660): 1.0, (661, 662): 1.0, (649, 661): 1.0, (654, 659): 1.0, (662, 663): 1.0, (656, 664): 1.0, (651, 664): 1.0, (646, 663): 1.0, (650, 665): 1.0, (652, 665): 1.0, (223, 304): 1.0, (326, 328): 1.0, (309, 310): 1.0, (494, 687): 1.0, (311, 312): 1.0, (441, 496): 1.0, (191, 319): 1.0, (86, 220): 1.0, (443, 498): 1.0, (442, 494): 1.0, (749, 750): 1.0, (747, 748): 1.0, (745, 746): 1.0, (706, 712): 1.0, (706, 710): 1.0, (710, 711): 1.0, (711, 723): 1.0, (712, 715): 1.0, (707, 720): 1.0, (707, 718): 1.0, (718, 719): 1.0, (716, 724): 1.0, (705, 713): 1.0, (719, 731): 1.0, (737, 741): 1.0, (717, 724): 1.0, (720, 723): 1.0, (722, 744): 1.0, (733, 737): 1.0, (743, 744): 1.0, (708, 728): 1.0, (708, 726): 1.0, (730, 732): 1.0, (729, 730): 1.0, (726, 727): 1.0, (733, 740): 1.0, (732, 740): 1.0, (727, 739): 1.0, (721, 725): 1.0, (725, 741): 1.0, (728, 731): 1.0, (722, 729): 1.0, (721, 738): 1.0, (742, 743): 1.0, (705, 742): 1.0, (709, 736): 1.0, (709, 734): 1.0, (717, 738): 1.0, (713, 714): 1.0, (734, 735): 1.0, (715, 735): 1.0, (736, 739): 1.0, (714, 716): 1.0, (752, 753): 1.0, (749, 754): 1.0, (752, 755): 1.0, (756, 757): 1.0, (756, 758): 1.0, (754, 759): 1.0, (757, 759): 1.0, (760, 761): 1.0, (750, 760): 1.0, (753, 758): 1.0, (761, 762): 1.0, (755, 763): 1.0, (748, 763): 1.0, (751, 762): 1.0, (747, 764): 1.0, (746, 764): 1.0, (765, 766): 1.0, (767, 768): 1.0, (769, 770): 1.0, (766, 771): 1.0, (772, 773): 1.0, (767, 774): 1.0, (772, 775): 1.0, (776, 777): 1.0, (776, 778): 1.0, (774, 779): 1.0, (777, 779): 1.0, (780, 781): 1.0, (768, 780): 1.0, (773, 778): 1.0, (781, 782): 1.0, (775, 783): 1.0, (770, 783): 1.0, (765, 782): 1.0, (769, 784): 1.0, (771, 784): 1.0, (785, 786): 1.0, (787, 788): 1.0, (789, 790): 1.0, (786, 791): 1.0, (792, 793): 1.0, (787, 794): 1.0, (792, 795): 1.0, (796, 797): 1.0, (796, 798): 1.0, (794, 799): 1.0, (797, 799): 1.0, (800, 801): 1.0, (788, 800): 1.0, (793, 798): 1.0, (801, 802): 1.0, (795, 803): 1.0, (790, 803): 1.0, (785, 802): 1.0, (789, 804): 1.0, (791, 804): 1.0, (805, 806): 1.0, (807, 808): 1.0, (809, 810): 1.0, (806, 811): 1.0, (812, 813): 1.0, (807, 814): 1.0, (812, 815): 1.0, (816, 817): 1.0, (816, 818): 1.0, (814, 819): 1.0, (817, 819): 1.0, (820, 821): 1.0, (808, 820): 1.0, (813, 818): 1.0, (821, 822): 1.0, (815, 823): 1.0, (810, 823): 1.0, (805, 822): 1.0, (809, 824): 1.0, (811, 824): 1.0, (825, 826): 1.0, (827, 828): 1.0, (829, 830): 1.0, (826, 831): 1.0, (832, 833): 1.0, (827, 834): 1.0, (832, 835): 1.0, (836, 837): 1.0, (836, 838): 1.0, (834, 839): 1.0, (837, 839): 1.0, (840, 841): 1.0, (828, 840): 1.0, (833, 838): 1.0, (841, 842): 1.0, (835, 843): 1.0, (830, 843): 1.0, (825, 842): 1.0, (829, 844): 1.0, (831, 844): 1.0, (845, 846): 1.0, (847, 848): 1.0, (849, 850): 1.0, (846, 851): 1.0, (852, 853): 1.0, (847, 854): 1.0, (852, 855): 1.0, (856, 857): 1.0, (856, 858): 1.0, (854, 859): 1.0, (857, 859): 1.0, (860, 861): 1.0, (848, 860): 1.0, (853, 858): 1.0, (861, 862): 1.0, (855, 863): 1.0, (850, 863): 1.0, (845, 862): 1.0, (849, 864): 1.0, (851, 864): 1.0, (250, 332): 1.0, (249, 331): 1.0, (251, 333): 1.0, (390, 456): 1.0, (399, 458): 1.0, (396, 457): 1.0, (966, 981): 1.0, (965, 982): 1.0, (968, 984): 1.0, (967, 983): 1.0, (972, 986): 1.0, (971, 985): 1.0, (869, 898): 1.0, (870, 897): 1.0, (869, 899): 1.0, (870, 900): 1.0, (871, 899): 1.0, (872, 900): 1.0, (871, 901): 1.0, (872, 902): 1.0, (873, 901): 1.0, (874, 902): 1.0, (873, 903): 1.0, (874, 904): 1.0, (875, 903): 1.0, (876, 904): 1.0, (875, 905): 1.0, (876, 906): 1.0, (877, 905): 1.0, (878, 906): 1.0, (877, 907): 1.0, (878, 908): 1.0, (879, 907): 1.0, (880, 908): 1.0, (879, 909): 1.0, (880, 910): 1.0, (881, 909): 1.0, (882, 910): 1.0, (881, 911): 1.0, (882, 912): 1.0, (883, 911): 1.0, (884, 912): 1.0, (883, 914): 1.0, (884, 913): 1.0, (888, 921): 1.0, (887, 922): 1.0, (865, 915): 1.0, (866, 916): 1.0, (867, 915): 1.0, (868, 916): 1.0, (943, 960): 1.0, (944, 959): 1.0, (936, 953): 1.0, (935, 954): 1.0, (936, 952): 1.0, (935, 951): 1.0, (934, 952): 1.0, (933, 951): 1.0, (941, 958): 1.0, (942, 957): 1.0, (939, 956): 1.0, (940, 955): 1.0, (941, 960): 1.0, (942, 959): 1.0, (945, 962): 1.0, (946, 961): 1.0, (939, 958): 1.0, (940, 957): 1.0, (888, 919): 1.0, (887, 920): 1.0, (932, 949): 1.0, (931, 950): 1.0, (968, 981): 1.0, (967, 982): 1.0, (964, 979): 1.0, (963, 980): 1.0, (932, 947): 1.0, (931, 948): 1.0, (978, 992): 1.0, (977, 991): 1.0, (934, 949): 1.0, (933, 950): 1.0, (938, 956): 1.0, (937, 955): 1.0, (943, 962): 1.0, (944, 961): 1.0, (938, 953): 1.0, (937, 954): 1.0, (966, 979): 1.0, (965, 980): 1.0, (972, 988): 1.0, (971, 987): 1.0, (976, 990): 1.0, (975, 989): 1.0, (970, 986): 1.0, (969, 985): 1.0, (970, 984): 1.0, (969, 983): 1.0, (974, 990): 1.0, (973, 989): 1.0, (974, 988): 1.0, (973, 987): 1.0, (867, 917): 1.0, (868, 918): 1.0, (885, 919): 1.0, (886, 920): 1.0, (895, 929): 1.0, (896, 930): 1.0, (913, 945): 1.0, (914, 946): 1.0, (976, 992): 1.0, (975, 991): 1.0, (893, 927): 1.0, (894, 928): 1.0, (891, 925): 1.0, (892, 926): 1.0, (885, 917): 1.0, (886, 918): 1.0, (889, 923): 1.0, (890, 924): 1.0, (891, 923): 1.0, (892, 924): 1.0, (889, 921): 1.0, (890, 922): 1.0, (893, 925): 1.0, (894, 926): 1.0, (895, 927): 1.0, (896, 928): 1.0, (930, 978): 1.0, (929, 977): 1.0, (865, 897): 1.0, (866, 898): 1.0, (948, 964): 1.0, (947, 963): 1.0}
me_cylinder_002.attributes.new('crease_edge', 'FLOAT', 'EDGE').data.foreach_set('value', [_k.get((min(e.vertices), max(e.vertices)), 0.0) for e in me_cylinder_002.edges])
me_cylinder_002.materials.append(mat_sy_dark_matte)
me_cylinder_002.use_remesh_preserve_volume = False
me_cylinder_002.use_remesh_preserve_attributes = False
me_cylinder_002.use_mirror_vertex_groups = False
me_cylinder_002.update()

# ---- objects
ob_cylinder_003 = bpy.data.objects.new('Cylinder.003', me_cylinder_003)
ob_cylinder_002 = bpy.data.objects.new('Cylinder.002', me_cylinder_002)

# ---- transforms, parenting, visibility, modifiers, constraints
ob_cylinder_003.location = (0.0, 0.0, 0.0)
ob_cylinder_003.hide_render = True
ob_cylinder_003.visible_camera = False
ob_cylinder_003.visible_diffuse = False
ob_cylinder_003.visible_glossy = False
ob_cylinder_003.visible_transmission = False
ob_cylinder_003.visible_volume_scatter = False
ob_cylinder_003.visible_shadow = False
ob_cylinder_003.display_type = 'WIRE'
ob_cylinder_003.show_wire = True
ob_cylinder_003.show_all_edges = True
ob_cylinder_003.lineart.crease_threshold = 0.0
_m = ob_cylinder_003.modifiers.new('Auto Smooth', 'NODES')
_m.node_group = ng_auto_smooth
_gi = [s.identifier for s in ng_auto_smooth.interface.items_tree if s.item_type == 'SOCKET' and s.in_out == 'INPUT']
_m[_gi[1]] = 1.047  # Angle
ob_cylinder_002.parent = ob_cylinder_003
ob_cylinder_002.location = (0.0, 0.0, 0.0)
ob_cylinder_002.display_type = 'SOLID'
ob_cylinder_002.lineart.crease_threshold = 0.0
_m = ob_cylinder_002.modifiers.new('Bevel', 'BEVEL')
_m.width = 0.0113
_m.width_pct = 0.0113
_m.segments = 3
_m.limit_method = 'WEIGHT'
_m.use_clamp_overlap = False
_m.profile = 0.7
_m.spread = 0.0
_m = ob_cylinder_002.modifiers.new('Auto Smooth', 'NODES')
_m.node_group = ng_auto_smooth
_gi = [s.identifier for s in ng_auto_smooth.interface.items_tree if s.item_type == 'SOCKET' and s.in_out == 'INPUT']
_m[_gi[1]] = 1.047  # Angle

# ---- collection membership
col_collection_1.objects.link(ob_cylinder_003)
col_collection_1.objects.link(ob_cylinder_002)

# ---- scene / render settings (as saved in the file)
scene.frame_start = 1; scene.frame_end = 100; scene.frame_set(1)
scene.render.engine = 'CYCLES'
scene.render.image_settings.color_depth = '16'
scene.render.image_settings.compression = 90
scene.render.resolution_percentage = 50
scene.render.dither_intensity = 0.0
scene.render.use_simplify = True
scene.render.use_persistent_data = True
scene.cycles.use_denoising = False
scene.cycles.samples = 10
scene.cycles.sampling_pattern = 'TABULATED_SOBOL'
scene.cycles.light_sampling_threshold = 0.0
scene.cycles.use_adaptive_sampling = False
scene.cycles.use_light_tree = False
scene.cycles.caustics_reflective = False
scene.cycles.caustics_refractive = False
scene.cycles.blur_glossy = 4.0
scene.cycles.max_bounces = 4
scene.cycles.transmission_bounces = 4
scene.cycles.volume_bounces = 2
scene.cycles.transparent_max_bounces = 4
scene.cycles.use_animated_seed = True
scene.cycles.sample_clamp_direct = 4.0
scene.cycles.sample_clamp_indirect = 2.0
scene.cycles.debug_bvh_type = 'STATIC_BVH'
scene.view_settings.view_transform = 'Standard'
bpy.context.view_layer.update()

# ---- added for rendering (the .blend has no active camera): camera
cam_auto = bpy.data.cameras.new('AutoCamera')
cam_auto.lens = 50.0
cam_auto.sensor_width = 36.0
cam_auto.clip_end = 1000.0
ob_auto_camera = bpy.data.objects.new('AutoCamera', cam_auto)
scene.collection.objects.link(ob_auto_camera)
ob_auto_camera.location = (2.01276, -2.41531, 1.69941)
ob_auto_camera.rotation_euler = (1.09748, -7.21219e-08, 0.694738)
scene.camera = ob_auto_camera
bpy.context.view_layer.update()
